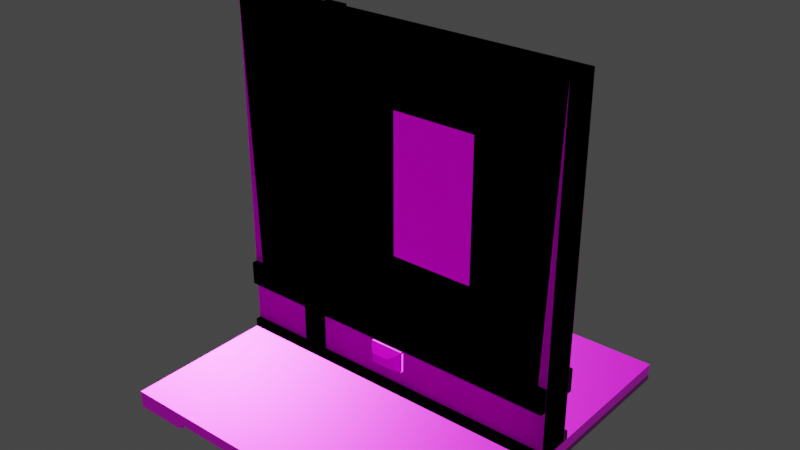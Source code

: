 # Source: Liminal_Modular_Corridor.blend  (saved by Blender 3.6.13; exported with 4.5.12 LTS)
import bpy
from mathutils import Matrix  # noqa: F401  (used for matrix-valued properties, if any)

bpy.ops.wm.read_factory_settings(use_empty=True)
scene = bpy.context.scene
scene.name = 'Scene'

# ---- collections
col_collection = bpy.data.collections.new('Collection'); scene.collection.children.link(col_collection)

# ---- images (referenced by path relative to the original .blend; pixels are not part of the script)
import os
ASSET_DIR = os.environ.get("B2B_ASSET_DIR", "")  # directory of the original .blend (textures are referenced by path, not embedded)
HERE = os.path.dirname(os.path.abspath(__file__))  # packed textures are extracted next to this script under _unpacked/

def load_image(name, relpath, width, height, colorspace="sRGB"):
    """Load a texture the original file referenced (path relative to the .blend, or extracted next to this script)."""
    p = next((c for c in (os.path.join(HERE, relpath), os.path.join(ASSET_DIR, relpath)) if relpath and os.path.exists(c)), "")
    if p:
        img = bpy.data.images.load(p, check_existing=True)
        img.name = name
    else:  # same state as the original file: an image datablock whose file is absent (Cycles renders it pink)
        img = bpy.data.images.new(name, width, height)
        img.source = "FILE"
        img.filepath = "//" + (relpath or name)
    img.colorspace_settings.name = colorspace
    return img
img_classy_art_deco_wallpaper_height_png = load_image('classy-art-deco-wallpaper_height.png', 'classy-art-deco-wallpaper_height.png', 1024, 1024, 'Non-Color')
img_classy_art_deco_wallpaper_albedo_png = load_image('classy-art-deco-wallpaper_albedo.png', 'classy-art-deco-wallpaper_albedo.png', 1024, 1024, 'sRGB')
img_classy_art_deco_wallpaper_metallic_png = load_image('classy-art-deco-wallpaper_metallic.png', 'classy-art-deco-wallpaper_metallic.png', 1024, 1024, 'Non-Color')
img_classy_art_deco_wallpaper_roughness_png = load_image('classy-art-deco-wallpaper_roughness.png', 'classy-art-deco-wallpaper_roughness.png', 1024, 1024, 'Non-Color')
img_classy_art_deco_wallpaper_normal_ogl_png = load_image('classy-art-deco-wallpaper_normal-ogl.png', 'classy-art-deco-wallpaper_normal-ogl.png', 1024, 1024, 'Non-Color')
img_classy_art_deco_wallpaper_ao_png = load_image('classy-art-deco-wallpaper_ao.png', 'classy-art-deco-wallpaper_ao.png', 1024, 1024, 'Non-Color')
img_fiber_textured_wall1_height_png = load_image('fiber-textured-wall1_height.png', 'fiber-textured-wall1_height.png', 1024, 1024, 'Non-Color')
img_fiber_textured_wall1_albedo_png = load_image('fiber-textured-wall1_albedo.png', 'fiber-textured-wall1_albedo.png', 1024, 1024, 'sRGB')
img_fiber_textured_wall1_metallic_png = load_image('fiber-textured-wall1_metallic.png', 'fiber-textured-wall1_metallic.png', 1024, 1024, 'Non-Color')
img_fiber_textured_wall1_roughness_png = load_image('fiber-textured-wall1_roughness.png', 'fiber-textured-wall1_roughness.png', 1024, 1024, 'Non-Color')
img_fiber_textured_wall1_normal_ogl_png = load_image('fiber-textured-wall1_normal-ogl.png', 'fiber-textured-wall1_normal-ogl.png', 1024, 1024, 'Non-Color')
img_fiber_textured_wall1_ao_png = load_image('fiber-textured-wall1_ao.png', 'fiber-textured-wall1_ao.png', 1024, 1024, 'Non-Color')
img_antique_veneer1_height_png = load_image('antique_veneer1_Height.png', 'antique_veneer1_Height.png', 1024, 1024, 'Non-Color')
img_antique_veneer1_albedo_png = load_image('antique_veneer1_albedo.png', 'antique_veneer1_albedo.png', 1024, 1024, 'sRGB')
img_antique_veneer1_metallic_png = load_image('antique_veneer1_Metallic.png', 'antique_veneer1_Metallic.png', 1024, 1024, 'Non-Color')
img_antique_veneer1_roughness_png = load_image('antique_veneer1_Roughness.png', 'antique_veneer1_Roughness.png', 1024, 1024, 'Non-Color')
img_antique_veneer1_normal_ogl_png = load_image('antique_veneer1_Normal-ogl.png', 'antique_veneer1_Normal-ogl.png', 1024, 1024, 'Non-Color')
img_antique_veneer1_ao_png = load_image('antique_veneer1_ao.png', 'antique_veneer1_ao.png', 1024, 1024, 'Non-Color')
img_worn_metal4_height_png = load_image('worn_metal4_Height.png', 'worn_metal4_Height.png', 1024, 1024, 'Non-Color')
img_worn_metal4_albedo_png = load_image('worn_metal4_albedo.png', 'worn_metal4_albedo.png', 1024, 1024, 'sRGB')
img_worn_metal4_metallic_png = load_image('worn_metal4_Metallic.png', 'worn_metal4_Metallic.png', 1024, 1024, 'Non-Color')
img_worn_metal4_roughness_png = load_image('worn_metal4_Roughness.png', 'worn_metal4_Roughness.png', 1024, 1024, 'Non-Color')
img_worn_metal4_normal_ogl_png = load_image('worn_metal4_Normal-ogl.png', 'worn_metal4_Normal-ogl.png', 1024, 1024, 'Non-Color')
img_worn_metal4_ao_png = load_image('worn_metal4_ao.png', 'worn_metal4_ao.png', 1024, 1024, 'Non-Color')
img_dashboard_1_height_png = load_image('dashboard-1_height.png', 'dashboard-1_height.png', 1024, 1024, 'Non-Color')
img_dashboard_1_albedo_png = load_image('dashboard-1_albedo.png', 'dashboard-1_albedo.png', 1024, 1024, 'sRGB')
img_dashboard_1_metallic_png = load_image('dashboard-1_metallic.png', 'dashboard-1_metallic.png', 1024, 1024, 'Non-Color')
img_dashboard_1_roughness_png = load_image('dashboard-1_roughness.png', 'dashboard-1_roughness.png', 1024, 1024, 'Non-Color')
img_dashboard_1_normal_ogl_png = load_image('dashboard-1_normal-ogl.png', 'dashboard-1_normal-ogl.png', 1024, 1024, 'Non-Color')
img_dashboard_1_ao_png = load_image('dashboard-1_ao.png', 'dashboard-1_ao.png', 1024, 1024, 'Non-Color')

# ---- materials (node trees are filled in below, after node groups)
mat_wall_pattern = bpy.data.materials.new('Wall Pattern')
mat_wall_pattern.use_transparent_shadow = False
mat_wall = bpy.data.materials.new('Wall')
mat_wall.use_transparent_shadow = False
mat_door_frame = bpy.data.materials.new('Door Frame')
mat_door_frame.use_transparent_shadow = False
mat_door_metals = bpy.data.materials.new('Door Metals')
mat_door_metals.use_transparent_shadow = False
mat_light_plastic = bpy.data.materials.new('Light Plastic')
mat_light_plastic.use_transparent_shadow = False

# ---- node groups
ng_auto_smooth = bpy.data.node_groups.new('Auto Smooth', 'GeometryNodeTree')
_s = ng_auto_smooth.interface.new_socket(name='Geometry', in_out='OUTPUT', socket_type='NodeSocketGeometry')
_s = ng_auto_smooth.interface.new_socket(name='Geometry', in_out='INPUT', socket_type='NodeSocketGeometry')
_s = ng_auto_smooth.interface.new_socket(name='Angle', in_out='INPUT', socket_type='NodeSocketFloat')
_s.subtype = 'ANGLE'
_s.min_value = 0.0
_s.max_value = 3.142
ng_auto_smooth.is_modifier = True
_N = ng_auto_smooth.nodes; _L = ng_auto_smooth.links
n0 = _N.new('NodeGroupOutput'); n0.name = 'Group Output'; n0.location = (480, -100)
n1 = _N.new('NodeGroupInput'); n1.name = 'Group Input'; n1.location = (-420, -300)
n2 = _N.new('NodeGroupInput'); n2.name = 'Group Input.001'; n2.location = (-60, -100)
n3 = _N.new('GeometryNodeSetShadeSmooth'); n3.name = 'Set Shade Smooth'; n3.location = (120, -100)
n3.domain = 'EDGE'
n4 = _N.new('GeometryNodeSetShadeSmooth'); n4.name = 'Set Shade Smooth.001'; n4.location = (300, -100)
n5 = _N.new('GeometryNodeInputMeshEdgeAngle'); n5.name = 'Edge Angle'; n5.location = (-420, -220)
n6 = _N.new('GeometryNodeInputEdgeSmooth'); n6.name = 'Is Edge Smooth'; n6.location = (-60, -160)
n7 = _N.new('GeometryNodeInputShadeSmooth'); n7.name = 'Is Face Smooth'; n7.location = (-240, -340)
n8 = _N.new('FunctionNodeBooleanMath'); n8.name = 'Boolean Math'; n8.location = (-60, -220)
n9 = _N.new('FunctionNodeCompare'); n9.name = 'Compare'; n9.location = (-240, -180)
n9.operation = 'LESS_EQUAL'
_L.new(n5.outputs[0], n9.inputs[0])
_L.new(n4.outputs[0], n0.inputs[0])
_L.new(n1.outputs[1], n9.inputs[1])
_L.new(n9.outputs[0], n8.inputs[0])
_L.new(n7.outputs[0], n8.inputs[1])
_L.new(n2.outputs[0], n3.inputs[0])
_L.new(n6.outputs[0], n3.inputs[1])
_L.new(n3.outputs[0], n4.inputs[0])
_L.new(n8.outputs[0], n3.inputs[2])
n0.is_active_output = True

# ---- material node trees
mat_wall_pattern.use_nodes = True; mat_wall_pattern.node_tree.nodes.clear()
_N = mat_wall_pattern.node_tree.nodes; _L = mat_wall_pattern.node_tree.links
n0 = _N.new('ShaderNodeOutputMaterial'); n0.name = 'Material Output'; n0.location = (300, 300)
n1 = _N.new('ShaderNodeBsdfPrincipled'); n1.name = 'Principled BSDF'; n1.location = (10, 300)
n1.distribution = 'GGX'
n1.subsurface_method = 'RANDOM_WALK_SKIN'
n1.inputs[3].default_value = 1.45
n1.inputs[27].default_value = (0.0, 0.0, 0.0, 1.0)
n1.inputs[28].default_value = 1.0
n2 = _N.new('ShaderNodeTexImage'); n2.name = 'Image Texture'; n2.location = (88, -1440)
n2.label = 'Displacement'
n2.image = img_classy_art_deco_wallpaper_height_png
n3 = _N.new('ShaderNodeDisplacement'); n3.name = 'Displacement'; n3.location = (110, -400)
n3.inputs[2].default_value = 1.0
n4 = _N.new('ShaderNodeTexImage'); n4.name = 'Image Texture.001'; n4.location = (88, -320)
n4.label = 'Base Color'
n4.image = img_classy_art_deco_wallpaper_albedo_png
n5 = _N.new('ShaderNodeTexImage'); n5.name = 'Image Texture.002'; n5.location = (88, -600)
n5.label = 'Metallic'
n5.image = img_classy_art_deco_wallpaper_metallic_png
n6 = _N.new('ShaderNodeTexImage'); n6.name = 'Image Texture.003'; n6.location = (88, -880)
n6.label = 'Roughness'
n6.image = img_classy_art_deco_wallpaper_roughness_png
n7 = _N.new('ShaderNodeTexImage'); n7.name = 'Image Texture.004'; n7.location = (88, -1160)
n7.label = 'Normal'
n7.image = img_classy_art_deco_wallpaper_normal_ogl_png
n8 = _N.new('ShaderNodeNormalMap'); n8.name = 'Normal Map'; n8.location = (-240, -620)
n9 = _N.new('ShaderNodeTexImage'); n9.name = 'Image Texture.005'; n9.location = (88, -40)
n9.label = 'Ambient Occlusion'
n9.image = img_classy_art_deco_wallpaper_ao_png
n10 = _N.new('ShaderNodeMapping'); n10.name = 'Mapping'; n10.location = (230, -40)
n11 = _N.new('NodeReroute'); n11.name = 'Reroute'; n11.location = (38, -831)
n11.width = 16
n11.socket_idname = 'NodeSocketVector'
n12 = _N.new('ShaderNodeTexCoord'); n12.name = 'Texture Coordinate'; n12.location = (30, -40)
n13 = _N.new('NodeFrame'); n13.name = 'Frame'; n13.location = (-1270, 340)
n13.label = 'Mapping'
n13.width = 400
n14 = _N.new('NodeFrame'); n14.name = 'Frame.001'; n14.location = (-628, 540)
n14.label = 'Textures'
n14.width = 358
n2.parent = n14
n4.parent = n14
n5.parent = n14
n6.parent = n14
n7.parent = n14
n9.parent = n14
n10.parent = n13
n11.parent = n14
n12.parent = n13
_L.new(n1.outputs[0], n0.inputs[0])
_L.new(n2.outputs[0], n3.inputs[0])
_L.new(n3.outputs[0], n0.inputs[2])
_L.new(n4.outputs[0], n1.inputs[0])
_L.new(n5.outputs[0], n1.inputs[1])
_L.new(n6.outputs[0], n1.inputs[2])
_L.new(n7.outputs[0], n8.inputs[1])
_L.new(n8.outputs[0], n1.inputs[5])
_L.new(n11.outputs[0], n9.inputs[0])
_L.new(n11.outputs[0], n4.inputs[0])
_L.new(n11.outputs[0], n5.inputs[0])
_L.new(n11.outputs[0], n6.inputs[0])
_L.new(n11.outputs[0], n7.inputs[0])
_L.new(n11.outputs[0], n2.inputs[0])
_L.new(n10.outputs[0], n11.inputs[0])
_L.new(n12.outputs[2], n10.inputs[0])
n0.is_active_output = True
mat_wall.use_nodes = True; mat_wall.node_tree.nodes.clear()
_N = mat_wall.node_tree.nodes; _L = mat_wall.node_tree.links
n0 = _N.new('NodeFrame'); n0.name = 'Frame'; n0.location = (-1270, 340)
n0.label = 'Mapping'
n0.width = 400
n1 = _N.new('NodeFrame'); n1.name = 'Frame.001'; n1.location = (-628, 540)
n1.label = 'Textures'
n1.width = 358
n2 = _N.new('ShaderNodeOutputMaterial'); n2.name = 'Material Output'; n2.location = (300, 300)
n3 = _N.new('ShaderNodeTexImage'); n3.name = 'Image Texture'; n3.location = (88, -1440)
n3.label = 'Displacement'
n3.image = img_fiber_textured_wall1_height_png
n4 = _N.new('ShaderNodeDisplacement'); n4.name = 'Displacement'; n4.location = (110, -400)
n4.inputs[2].default_value = 1.0
n5 = _N.new('ShaderNodeTexImage'); n5.name = 'Image Texture.001'; n5.location = (88, -320)
n5.label = 'Base Color'
n5.image = img_fiber_textured_wall1_albedo_png
n6 = _N.new('ShaderNodeTexImage'); n6.name = 'Image Texture.002'; n6.location = (88, -600)
n6.label = 'Metallic'
n6.image = img_fiber_textured_wall1_metallic_png
n7 = _N.new('ShaderNodeTexImage'); n7.name = 'Image Texture.003'; n7.location = (88, -880)
n7.label = 'Roughness'
n7.image = img_fiber_textured_wall1_roughness_png
n8 = _N.new('ShaderNodeTexImage'); n8.name = 'Image Texture.004'; n8.location = (88, -1160)
n8.label = 'Normal'
n8.image = img_fiber_textured_wall1_normal_ogl_png
n9 = _N.new('ShaderNodeNormalMap'); n9.name = 'Normal Map'; n9.location = (-240, -620)
n10 = _N.new('ShaderNodeTexImage'); n10.name = 'Image Texture.005'; n10.location = (88, -40)
n10.label = 'Ambient Occlusion'
n10.image = img_fiber_textured_wall1_ao_png
n11 = _N.new('ShaderNodeMapping'); n11.name = 'Mapping'; n11.location = (230, -40)
n12 = _N.new('NodeReroute'); n12.name = 'Reroute'; n12.location = (38, -831)
n12.width = 16
n12.socket_idname = 'NodeSocketVector'
n13 = _N.new('ShaderNodeTexCoord'); n13.name = 'Texture Coordinate'; n13.location = (30, -40)
n14 = _N.new('ShaderNodeBsdfPrincipled'); n14.name = 'Principled BSDF'; n14.location = (10, 300)
n14.distribution = 'GGX'
n14.subsurface_method = 'RANDOM_WALK_SKIN'
n14.inputs[3].default_value = 1.45
n14.inputs[27].default_value = (0.0, 0.0, 0.0, 1.0)
n14.inputs[28].default_value = 1.0
n3.parent = n1
n5.parent = n1
n6.parent = n1
n7.parent = n1
n8.parent = n1
n10.parent = n1
n11.parent = n0
n12.parent = n1
n13.parent = n0
_L.new(n14.outputs[0], n2.inputs[0])
_L.new(n3.outputs[0], n4.inputs[0])
_L.new(n4.outputs[0], n2.inputs[2])
_L.new(n5.outputs[0], n14.inputs[0])
_L.new(n6.outputs[0], n14.inputs[1])
_L.new(n7.outputs[0], n14.inputs[2])
_L.new(n8.outputs[0], n9.inputs[1])
_L.new(n9.outputs[0], n14.inputs[5])
_L.new(n12.outputs[0], n10.inputs[0])
_L.new(n12.outputs[0], n5.inputs[0])
_L.new(n12.outputs[0], n6.inputs[0])
_L.new(n12.outputs[0], n7.inputs[0])
_L.new(n12.outputs[0], n8.inputs[0])
_L.new(n12.outputs[0], n3.inputs[0])
_L.new(n11.outputs[0], n12.inputs[0])
_L.new(n13.outputs[2], n11.inputs[0])
n2.is_active_output = True
mat_door_frame.use_nodes = True; mat_door_frame.node_tree.nodes.clear()
_N = mat_door_frame.node_tree.nodes; _L = mat_door_frame.node_tree.links
n0 = _N.new('ShaderNodeOutputMaterial'); n0.name = 'Material Output'; n0.location = (300, 300)
n1 = _N.new('ShaderNodeBsdfPrincipled'); n1.name = 'Principled BSDF'; n1.location = (10, 300)
n1.distribution = 'GGX'
n1.subsurface_method = 'RANDOM_WALK_SKIN'
n1.inputs[3].default_value = 1.45
n1.inputs[27].default_value = (0.0, 0.0, 0.0, 1.0)
n1.inputs[28].default_value = 1.0
n2 = _N.new('ShaderNodeTexImage'); n2.name = 'Image Texture'; n2.location = (88, -1440)
n2.label = 'Displacement'
n2.image = img_antique_veneer1_height_png
n3 = _N.new('ShaderNodeDisplacement'); n3.name = 'Displacement'; n3.location = (110, -400)
n3.inputs[2].default_value = 1.0
n4 = _N.new('ShaderNodeTexImage'); n4.name = 'Image Texture.001'; n4.location = (88, -320)
n4.label = 'Base Color'
n4.image = img_antique_veneer1_albedo_png
n5 = _N.new('ShaderNodeTexImage'); n5.name = 'Image Texture.002'; n5.location = (88, -600)
n5.label = 'Metallic'
n5.image = img_antique_veneer1_metallic_png
n6 = _N.new('ShaderNodeTexImage'); n6.name = 'Image Texture.003'; n6.location = (88, -880)
n6.label = 'Roughness'
n6.image = img_antique_veneer1_roughness_png
n7 = _N.new('ShaderNodeTexImage'); n7.name = 'Image Texture.004'; n7.location = (88, -1160)
n7.label = 'Normal'
n7.image = img_antique_veneer1_normal_ogl_png
n8 = _N.new('ShaderNodeNormalMap'); n8.name = 'Normal Map'; n8.location = (-240, -620)
n9 = _N.new('ShaderNodeTexImage'); n9.name = 'Image Texture.005'; n9.location = (88, -40)
n9.label = 'Ambient Occlusion'
n9.image = img_antique_veneer1_ao_png
n10 = _N.new('ShaderNodeMapping'); n10.name = 'Mapping'; n10.location = (230, -40)
n11 = _N.new('NodeReroute'); n11.name = 'Reroute'; n11.location = (38, -831)
n11.width = 16
n11.socket_idname = 'NodeSocketVector'
n12 = _N.new('ShaderNodeTexCoord'); n12.name = 'Texture Coordinate'; n12.location = (30, -40)
n13 = _N.new('NodeFrame'); n13.name = 'Frame'; n13.location = (-1270, 340)
n13.label = 'Mapping'
n13.width = 400
n14 = _N.new('NodeFrame'); n14.name = 'Frame.001'; n14.location = (-628, 540)
n14.label = 'Textures'
n14.width = 358
n2.parent = n14
n4.parent = n14
n5.parent = n14
n6.parent = n14
n7.parent = n14
n9.parent = n14
n10.parent = n13
n11.parent = n14
n12.parent = n13
_L.new(n1.outputs[0], n0.inputs[0])
_L.new(n2.outputs[0], n3.inputs[0])
_L.new(n3.outputs[0], n0.inputs[2])
_L.new(n4.outputs[0], n1.inputs[0])
_L.new(n5.outputs[0], n1.inputs[1])
_L.new(n6.outputs[0], n1.inputs[2])
_L.new(n7.outputs[0], n8.inputs[1])
_L.new(n8.outputs[0], n1.inputs[5])
_L.new(n11.outputs[0], n9.inputs[0])
_L.new(n11.outputs[0], n4.inputs[0])
_L.new(n11.outputs[0], n5.inputs[0])
_L.new(n11.outputs[0], n6.inputs[0])
_L.new(n11.outputs[0], n7.inputs[0])
_L.new(n11.outputs[0], n2.inputs[0])
_L.new(n10.outputs[0], n11.inputs[0])
_L.new(n12.outputs[2], n10.inputs[0])
n0.is_active_output = True
mat_door_metals.use_nodes = True; mat_door_metals.node_tree.nodes.clear()
_N = mat_door_metals.node_tree.nodes; _L = mat_door_metals.node_tree.links
n0 = _N.new('ShaderNodeOutputMaterial'); n0.name = 'Material Output'; n0.location = (300, 300)
n1 = _N.new('ShaderNodeBsdfPrincipled'); n1.name = 'Principled BSDF'; n1.location = (10, 300)
n1.distribution = 'GGX'
n1.subsurface_method = 'RANDOM_WALK_SKIN'
n1.inputs[3].default_value = 1.45
n1.inputs[27].default_value = (0.0, 0.0, 0.0, 1.0)
n1.inputs[28].default_value = 1.0
n2 = _N.new('ShaderNodeTexImage'); n2.name = 'Image Texture'; n2.location = (88, -1440)
n2.label = 'Displacement'
n2.image = img_worn_metal4_height_png
n3 = _N.new('ShaderNodeDisplacement'); n3.name = 'Displacement'; n3.location = (110, -400)
n3.inputs[2].default_value = 1.0
n4 = _N.new('ShaderNodeTexImage'); n4.name = 'Image Texture.001'; n4.location = (88, -320)
n4.label = 'Base Color'
n4.image = img_worn_metal4_albedo_png
n5 = _N.new('ShaderNodeTexImage'); n5.name = 'Image Texture.002'; n5.location = (88, -600)
n5.label = 'Metallic'
n5.image = img_worn_metal4_metallic_png
n6 = _N.new('ShaderNodeTexImage'); n6.name = 'Image Texture.003'; n6.location = (88, -880)
n6.label = 'Roughness'
n6.image = img_worn_metal4_roughness_png
n7 = _N.new('ShaderNodeTexImage'); n7.name = 'Image Texture.004'; n7.location = (88, -1160)
n7.label = 'Normal'
n7.image = img_worn_metal4_normal_ogl_png
n8 = _N.new('ShaderNodeNormalMap'); n8.name = 'Normal Map'; n8.location = (-240, -620)
n9 = _N.new('ShaderNodeTexImage'); n9.name = 'Image Texture.005'; n9.location = (88, -40)
n9.label = 'Ambient Occlusion'
n9.image = img_worn_metal4_ao_png
n10 = _N.new('ShaderNodeMapping'); n10.name = 'Mapping'; n10.location = (230, -40)
n11 = _N.new('NodeReroute'); n11.name = 'Reroute'; n11.location = (38, -831)
n11.width = 16
n11.socket_idname = 'NodeSocketVector'
n12 = _N.new('ShaderNodeTexCoord'); n12.name = 'Texture Coordinate'; n12.location = (30, -40)
n13 = _N.new('NodeFrame'); n13.name = 'Frame'; n13.location = (-1270, 340)
n13.label = 'Mapping'
n13.width = 400
n14 = _N.new('NodeFrame'); n14.name = 'Frame.001'; n14.location = (-628, 540)
n14.label = 'Textures'
n14.width = 358
n2.parent = n14
n4.parent = n14
n5.parent = n14
n6.parent = n14
n7.parent = n14
n9.parent = n14
n10.parent = n13
n11.parent = n14
n12.parent = n13
_L.new(n1.outputs[0], n0.inputs[0])
_L.new(n2.outputs[0], n3.inputs[0])
_L.new(n3.outputs[0], n0.inputs[2])
_L.new(n4.outputs[0], n1.inputs[0])
_L.new(n5.outputs[0], n1.inputs[1])
_L.new(n6.outputs[0], n1.inputs[2])
_L.new(n7.outputs[0], n8.inputs[1])
_L.new(n8.outputs[0], n1.inputs[5])
_L.new(n11.outputs[0], n9.inputs[0])
_L.new(n11.outputs[0], n4.inputs[0])
_L.new(n11.outputs[0], n5.inputs[0])
_L.new(n11.outputs[0], n6.inputs[0])
_L.new(n11.outputs[0], n7.inputs[0])
_L.new(n11.outputs[0], n2.inputs[0])
_L.new(n10.outputs[0], n11.inputs[0])
_L.new(n12.outputs[2], n10.inputs[0])
n0.is_active_output = True
mat_light_plastic.use_nodes = True; mat_light_plastic.node_tree.nodes.clear()
_N = mat_light_plastic.node_tree.nodes; _L = mat_light_plastic.node_tree.links
n0 = _N.new('ShaderNodeOutputMaterial'); n0.name = 'Material Output'; n0.location = (300, 300)
n1 = _N.new('ShaderNodeBsdfPrincipled'); n1.name = 'Principled BSDF'; n1.location = (10, 300)
n1.distribution = 'GGX'
n1.subsurface_method = 'RANDOM_WALK_SKIN'
n1.inputs[3].default_value = 1.45
n1.inputs[27].default_value = (0.0, 0.0, 0.0, 1.0)
n1.inputs[28].default_value = 1.0
n2 = _N.new('ShaderNodeTexImage'); n2.name = 'Image Texture'; n2.location = (88, -1440)
n2.label = 'Displacement'
n2.image = img_dashboard_1_height_png
n3 = _N.new('ShaderNodeDisplacement'); n3.name = 'Displacement'; n3.location = (110, -400)
n3.inputs[2].default_value = 1.0
n4 = _N.new('ShaderNodeTexImage'); n4.name = 'Image Texture.001'; n4.location = (88, -320)
n4.label = 'Base Color'
n4.image = img_dashboard_1_albedo_png
n5 = _N.new('ShaderNodeTexImage'); n5.name = 'Image Texture.002'; n5.location = (88, -600)
n5.label = 'Metallic'
n5.image = img_dashboard_1_metallic_png
n6 = _N.new('ShaderNodeTexImage'); n6.name = 'Image Texture.003'; n6.location = (88, -880)
n6.label = 'Roughness'
n6.image = img_dashboard_1_roughness_png
n7 = _N.new('ShaderNodeTexImage'); n7.name = 'Image Texture.004'; n7.location = (88, -1160)
n7.label = 'Normal'
n7.image = img_dashboard_1_normal_ogl_png
n8 = _N.new('ShaderNodeNormalMap'); n8.name = 'Normal Map'; n8.location = (-240, -620)
n9 = _N.new('ShaderNodeTexImage'); n9.name = 'Image Texture.005'; n9.location = (88, -40)
n9.label = 'Ambient Occlusion'
n9.image = img_dashboard_1_ao_png
n10 = _N.new('ShaderNodeMapping'); n10.name = 'Mapping'; n10.location = (230, -40)
n11 = _N.new('NodeReroute'); n11.name = 'Reroute'; n11.location = (38, -831)
n11.width = 16
n11.socket_idname = 'NodeSocketVector'
n12 = _N.new('ShaderNodeTexCoord'); n12.name = 'Texture Coordinate'; n12.location = (30, -40)
n13 = _N.new('NodeFrame'); n13.name = 'Frame'; n13.location = (-1270, 340)
n13.label = 'Mapping'
n13.width = 400
n14 = _N.new('NodeFrame'); n14.name = 'Frame.001'; n14.location = (-628, 540)
n14.label = 'Textures'
n14.width = 358
n2.parent = n14
n4.parent = n14
n5.parent = n14
n6.parent = n14
n7.parent = n14
n9.parent = n14
n10.parent = n13
n11.parent = n14
n12.parent = n13
_L.new(n1.outputs[0], n0.inputs[0])
_L.new(n2.outputs[0], n3.inputs[0])
_L.new(n3.outputs[0], n0.inputs[2])
_L.new(n4.outputs[0], n1.inputs[0])
_L.new(n5.outputs[0], n1.inputs[1])
_L.new(n6.outputs[0], n1.inputs[2])
_L.new(n7.outputs[0], n8.inputs[1])
_L.new(n8.outputs[0], n1.inputs[5])
_L.new(n11.outputs[0], n9.inputs[0])
_L.new(n11.outputs[0], n4.inputs[0])
_L.new(n11.outputs[0], n5.inputs[0])
_L.new(n11.outputs[0], n6.inputs[0])
_L.new(n11.outputs[0], n7.inputs[0])
_L.new(n11.outputs[0], n2.inputs[0])
_L.new(n10.outputs[0], n11.inputs[0])
_L.new(n12.outputs[2], n10.inputs[0])
n0.is_active_output = True

# ---- world
world_world = bpy.data.worlds.new('World'); scene.world = world_world
world_world.use_nodes = True; world_world.node_tree.nodes.clear()
_N = world_world.node_tree.nodes; _L = world_world.node_tree.links
n0 = _N.new('ShaderNodeOutputWorld'); n0.name = 'World Output'; n0.location = (300, 300)
n1 = _N.new('ShaderNodeBackground'); n1.name = 'Background'; n1.location = (10, 300)
n1.inputs[0].default_value = (0.05088, 0.05088, 0.05088, 1.0)
_L.new(n1.outputs[0], n0.inputs[0])
n0.is_active_output = True
world_world.color = (0.05088, 0.05088, 0.05088)
world_world.use_sun_shadow = False
world_world.sun_shadow_jitter_overblur = 0.0

# ---- meshes
me_cube_001 = bpy.data.meshes.new('Cube.001')
me_cube_001.from_pydata([(-2.848, -0.306, 0.1523), (-2.848, -0.3, 5.848), (-3.0, 0.3, 0.0), (-3.0, 0.3, 6.0), (2.848, -0.306, 0.1523), (2.848, -0.3, 5.848), (3.0, 0.3, 0.0), (3.0, 0.3, 6.0), (-3.0, -0.306, -1.324e-18), (-3.0, -0.3, 6.0), (3.0, -0.3, 6.0), (3.0, -0.306, -1.324e-18), (-3.0, -0.3987, -1.324e-18), (3.0, -0.3987, -1.324e-18), (-2.848, -0.3987, 0.1523), (2.848, -0.3987, 0.1523), (-1.77, -0.3, 5.848), (-1.761, -0.306, 0.1523), (-1.387, -0.3, 5.848), (-1.387, -0.306, 0.1523), (-1.763, -0.3, 1.293), (-1.387, -0.3, 1.293), (2.848, -0.3, 1.293), (-2.848, -0.3, 1.293), (-2.848, -0.3, 0.8847), (-1.762, -0.3, 0.8847), (-1.387, -0.3, 0.8847), (2.848, -0.3, 0.8847), (-1.387, -0.4, 5.848), (-1.77, -0.4, 5.848), (-1.762, -0.4, 0.8847), (-1.761, -0.4, 0.1523), (-1.387, -0.4, 0.1523), (-1.387, -0.4, 0.8847), (-1.763, -0.4, 1.293), (-1.387, -0.4, 1.293), (-2.848, -0.4, 0.8847), (-2.848, -0.4, 1.293), (2.848, -0.4, 1.293), (2.848, -0.4, 0.8847), (-3.0, -0.3987, -1.324e-18), (3.0, -0.3987, -1.324e-18), (-2.848, -0.3987, 0.1523), (2.848, -0.3987, 0.1523), (-1.387, -0.3, 5.998), (-1.77, -0.3, 5.998), (-1.387, -0.4, 5.998), (-1.77, -0.4, 5.998), (-2.998, -0.3, 0.8847), (-2.998, -0.3, 1.293), (-2.998, -0.4, 0.8847), (-2.998, -0.4, 1.293), (2.998, -0.3, 1.293), (2.998, -0.3, 0.8847), (2.998, -0.4, 1.293), (2.998, -0.4, 0.8847), (-2.998, -0.306, 0.1523), (-2.998, -0.3987, 0.1523), (2.998, -0.306, 0.1523), (2.998, -0.3987, 0.1523), (-2.848, 0.306, 0.1523), (-2.848, 0.3, 5.848), (2.848, 0.306, 0.1523), (2.848, 0.3, 5.848), (-3.0, 0.306, -1.324e-18), (-3.0, 0.3, 6.0), (3.0, 0.3, 6.0), (3.0, 0.306, -1.324e-18), (-3.0, 0.3987, -1.324e-18), (3.0, 0.3987, -1.324e-18), (-2.848, 0.3987, 0.1523), (2.848, 0.3987, 0.1523), (-1.77, 0.3, 5.848), (-1.761, 0.306, 0.1523), (-1.387, 0.3, 5.848), (-1.387, 0.306, 0.1523), (-1.763, 0.3, 1.293), (-1.387, 0.3, 1.293), (2.848, 0.3, 1.293), (-2.848, 0.3, 1.293), (-2.848, 0.3, 0.8847), (-1.762, 0.3, 0.8847), (-1.387, 0.3, 0.8847), (2.848, 0.3, 0.8847), (-1.387, 0.4, 5.848), (-1.77, 0.4, 5.848), (-1.762, 0.4, 0.8847), (-1.761, 0.4, 0.1523), (-1.387, 0.4, 0.1523), (-1.387, 0.4, 0.8847), (-1.763, 0.4, 1.293), (-1.387, 0.4, 1.293), (-2.848, 0.4, 0.8847), (-2.848, 0.4, 1.293), (2.848, 0.4, 1.293), (2.848, 0.4, 0.8847), (-3.0, 0.3987, -1.324e-18), (3.0, 0.3987, -1.324e-18), (-2.848, 0.3987, 0.1523), (2.848, 0.3987, 0.1523), (-1.387, 0.3, 5.998), (-1.77, 0.3, 5.998), (-1.387, 0.4, 5.998), (-1.77, 0.4, 5.998), (-2.998, 0.3, 0.8847), (-2.998, 0.3, 1.293), (-2.998, 0.4, 0.8847), (-2.998, 0.4, 1.293), (2.998, 0.3, 1.293), (2.998, 0.3, 0.8847), (2.998, 0.4, 1.293), (2.998, 0.4, 0.8847), (-2.998, 0.306, 0.1523), (-2.998, 0.3987, 0.1523), (2.998, 0.306, 0.1523), (2.998, 0.3987, 0.1523)], [], [(8, 9, 3, 2), (6, 7, 10, 11), (4, 27, 26, 19), (2, 6, 11, 8), (7, 3, 9, 10), (0, 24, 23, 1, 9, 8), (5, 22, 27, 4, 11, 10), (8, 11, 13, 12), (1, 16, 18, 5, 10, 9), (44, 45, 47, 46), (59, 41, 11, 58), (40, 57, 56, 8), (4, 19, 17, 0, 14, 15), (17, 25, 24, 0), (26, 27, 39, 33), (22, 21, 35, 38), (21, 22, 5, 18), (23, 20, 16, 1), (17, 19, 32, 31), (21, 18, 28, 35), (16, 29, 47, 45), (32, 33, 30, 31), (34, 35, 28, 29), (30, 33, 35, 34), (33, 39, 38, 35), (36, 30, 34, 37), (19, 26, 33, 32), (20, 23, 37, 34), (24, 25, 30, 36), (25, 17, 31, 30), (23, 24, 48, 49), (27, 22, 52, 53), (16, 20, 34, 29), (43, 42, 40, 41), (28, 18, 44, 46), (18, 16, 45, 44), (29, 28, 46, 47), (49, 48, 50, 51), (37, 23, 49, 51), (24, 36, 50, 48), (36, 37, 51, 50), (53, 52, 54, 55), (39, 27, 53, 55), (38, 39, 55, 54), (22, 38, 54, 52), (14, 0, 56, 57), (40, 42, 57), (4, 15, 59, 58), (41, 59, 43), (62, 75, 82, 83), (60, 64, 65, 61, 79, 80), (63, 66, 67, 62, 83, 78), (64, 68, 69, 67), (61, 65, 66, 63, 74, 72), (100, 102, 103, 101), (115, 114, 67, 97), (96, 64, 112, 113), (62, 71, 70, 60, 73, 75), (73, 60, 80, 81), (82, 89, 95, 83), (78, 94, 91, 77), (77, 74, 63, 78), (79, 61, 72, 76), (73, 87, 88, 75), (77, 91, 84, 74), (72, 101, 103, 85), (88, 87, 86, 89), (90, 85, 84, 91), (86, 90, 91, 89), (89, 91, 94, 95), (92, 93, 90, 86), (75, 88, 89, 82), (76, 90, 93, 79), (80, 92, 86, 81), (81, 86, 87, 73), (79, 105, 104, 80), (83, 109, 108, 78), (72, 85, 90, 76), (99, 97, 96, 98), (84, 102, 100, 74), (74, 100, 101, 72), (85, 103, 102, 84), (105, 107, 106, 104), (93, 107, 105, 79), (80, 104, 106, 92), (92, 106, 107, 93), (109, 111, 110, 108), (95, 111, 109, 83), (94, 110, 111, 95), (78, 108, 110, 94), (70, 113, 112, 60), (96, 113, 98), (62, 114, 115, 71), (97, 99, 115)])
me_cube_001.polygons.foreach_set('material_index', [0, 0, 0, 0, 0, 0, 0, 1, 0, 1, 1, 1, 1, 0, 1, 1, 0, 0, 0, 1, 1, 1, 1, 1, 1, 1, 1, 1, 1, 1, 0, 0, 1, 1, 0, 0, 1, 1, 1, 1, 1, 1, 1, 1, 1, 1, 1, 1, 1, 0, 0, 0, 1, 0, 0, 1, 1, 1, 0, 1, 1, 0, 0, 0, 1, 1, 1, 1, 1, 1, 1, 1, 1, 1, 1, 0, 0, 1, 1, 1, 0, 1, 1, 1, 0, 1, 1, 1, 1, 1, 1, 1, 1, 1])
_uv = me_cube_001.uv_layers.new(name='UVMap')
_uv.uv.foreach_set('vector', [-0.1546, -1.035, -0.1513, 2.305, 0.1827, 2.305, 0.1827, -1.035, 0.1827, -1.035, 0.1827, 2.305, -0.1513, 2.305, -0.1546, -1.035, 1.949, -0.9499, 1.949, -0.5422, -0.408, -0.5422, -0.408, -0.9499, -1.306, 0.1546, 2.034, 0.1546, 2.034, -0.1828, -1.306, -0.1828, 2.034, 0.1546, -1.306, 0.1546, -1.306, -0.1794, 2.034, -0.1794, -1.221, -0.9499, -1.221, -0.5422, -1.221, -0.315, -1.221, 2.221, -1.306, 2.305, -1.306, -1.035, 1.949, 2.221, 1.949, -0.315, 1.949, -0.5422, 1.949, -0.9499, 2.034, -1.035, 2.034, 2.305, 0.00475, 0.4593, 0.7234, 0.4593, 0.7234, 0.4482, 0.00475, 0.4482, -1.221, 2.221, -0.621, 2.221, -0.408, 2.221, 1.949, 2.221, 2.034, 2.305, -1.306, 2.305, 0.198, 0.46, 0.1521, 0.46, 0.1521, 0.4481, 0.198, 0.4481, 0.2414, 0.2943, 0.2414, 0.276, 0.2525, 0.276, 0.2525, 0.2943, 0.2414, 0.276, 0.2414, 0.2943, 0.2525, 0.2943, 0.2525, 0.276, 0.7052, 0.4593, 0.198, 0.4593, 0.1532, 0.4593, 0.023, 0.4593, 0.023, 0.4482, 0.7052, 0.4482, -0.6163, -0.9499, -0.6169, -0.5422, -1.221, -0.5422, -1.221, -0.9499, 0.198, 0.46, 0.7052, 0.46, 0.7052, 0.4481, 0.198, 0.4481, 0.7052, 0.46, 0.198, 0.46, 0.198, 0.4481, 0.7052, 0.4481, -0.408, -0.315, 1.949, -0.315, 1.949, 2.221, -0.408, 2.221, -1.221, -0.315, -0.6172, -0.315, -0.621, 2.221, -1.221, 2.221, 0.1532, 0.4593, 0.198, 0.4593, 0.198, 0.4481, 0.1532, 0.4481, 0.2532, 0.4309, 0.2532, 0.9764, 0.2412, 0.9764, 0.2412, 0.4309, 0.2532, 0.9764, 0.2412, 0.9764, 0.2412, 0.9944, 0.2532, 0.9944, 0.198, 0.2943, 0.198, 0.382, 0.153, 0.382, 0.1532, 0.2943, 0.1529, 0.4309, 0.198, 0.4309, 0.198, 0.9764, 0.1521, 0.9764, 0.153, 0.382, 0.198, 0.382, 0.198, 0.4309, 0.1529, 0.4309, 0.198, 0.382, 0.7052, 0.382, 0.7052, 0.4309, 0.198, 0.4309, 0.023, 0.382, 0.153, 0.382, 0.1529, 0.4309, 0.023, 0.4309, 0.2525, 0.2943, 0.2532, 0.382, 0.2412, 0.382, 0.2412, 0.2943, 0.1529, 0.46, 0.023, 0.46, 0.023, 0.4481, 0.1529, 0.4481, 0.023, 0.46, 0.153, 0.46, 0.153, 0.4481, 0.023, 0.4481, 0.2532, 0.382, 0.2525, 0.2943, 0.2412, 0.2943, 0.2412, 0.382, 0.023, 0.4309, 0.023, 0.382, 0.005031, 0.382, 0.005031, 0.4309, 0.7052, 0.382, 0.7052, 0.4309, 0.7231, 0.4309, 0.7231, 0.382, 0.2532, 0.9764, 0.2532, 0.4309, 0.2412, 0.4309, 0.2412, 0.9764, 0.7052, 0.2943, 0.023, 0.2943, 0.00475, 0.276, 0.7234, 0.276, 0.2412, 0.9764, 0.2532, 0.9764, 0.2532, 0.9944, 0.2412, 0.9944, 0.198, 0.9764, 0.1521, 0.9764, 0.1521, 0.9944, 0.198, 0.9944, 0.1521, 0.9764, 0.198, 0.9764, 0.198, 0.9944, 0.1521, 0.9944, 0.2532, 0.4309, 0.2532, 0.382, 0.2412, 0.382, 0.2412, 0.4309, 0.023, 0.4481, 0.023, 0.46, 0.005031, 0.46, 0.005031, 0.4481, 0.023, 0.46, 0.023, 0.4481, 0.005031, 0.4481, 0.005031, 0.46, 0.023, 0.382, 0.023, 0.4309, 0.005031, 0.4309, 0.005031, 0.382, 0.2532, 0.382, 0.2532, 0.4309, 0.2412, 0.4309, 0.2412, 0.382, 0.7052, 0.4481, 0.7052, 0.46, 0.7231, 0.46, 0.7231, 0.4481, 0.7052, 0.4309, 0.7052, 0.382, 0.7231, 0.382, 0.7231, 0.4309, 0.7052, 0.46, 0.7052, 0.4481, 0.7231, 0.4481, 0.7231, 0.46, 0.023, 0.4482, 0.023, 0.4593, 0.005031, 0.4593, 0.005031, 0.4482, 0.00475, 0.276, 0.023, 0.2943, 0.005031, 0.2943, 0.7052, 0.4593, 0.7052, 0.4482, 0.7231, 0.4482, 0.7231, 0.4593, 0.7234, 0.276, 0.7231, 0.2943, 0.7052, 0.2943, 1.949, -0.9499, -0.408, -0.9499, -0.408, -0.5422, 1.949, -0.5422, -1.221, -0.9499, -1.306, -1.035, -1.306, 2.305, -1.221, 2.221, -1.221, -0.315, -1.221, -0.5422, 1.949, 2.221, 2.034, 2.305, 2.034, -1.035, 1.949, -0.9499, 1.949, -0.5422, 1.949, -0.315, 0.00475, 0.5326, 0.00475, 0.5437, 0.7234, 0.5437, 0.7234, 0.5326, -1.221, 2.221, -1.306, 2.305, 2.034, 2.305, 1.949, 2.221, -0.408, 2.221, -0.621, 2.221, 0.198, 0.5319, 0.198, 0.5439, 0.1521, 0.5439, 0.1521, 0.5319, 0.3369, 0.2943, 0.3258, 0.2943, 0.3258, 0.276, 0.3369, 0.276, 0.3369, 0.276, 0.3258, 0.276, 0.3258, 0.2943, 0.3369, 0.2943, 0.7052, 0.5326, 0.7052, 0.5437, 0.023, 0.5437, 0.023, 0.5326, 0.1532, 0.5326, 0.198, 0.5326, -0.6163, -0.9499, -1.221, -0.9499, -1.221, -0.5422, -0.6169, -0.5422, 0.198, 0.5319, 0.198, 0.5439, 0.7052, 0.5439, 0.7052, 0.5319, 0.7052, 0.5319, 0.7052, 0.5439, 0.198, 0.5439, 0.198, 0.5319, -0.408, -0.315, -0.408, 2.221, 1.949, 2.221, 1.949, -0.315, -1.221, -0.315, -1.221, 2.221, -0.621, 2.221, -0.6172, -0.315, 0.1532, 0.5326, 0.1532, 0.5439, 0.198, 0.5439, 0.198, 0.5326, 0.3251, 0.4309, 0.337, 0.4309, 0.337, 0.9764, 0.3251, 0.9764, 0.3251, 0.9764, 0.3251, 0.9944, 0.337, 0.9944, 0.337, 0.9764, 0.198, 0.2943, 0.1532, 0.2943, 0.153, 0.382, 0.198, 0.382, 0.1529, 0.4309, 0.1521, 0.9764, 0.198, 0.9764, 0.198, 0.4309, 0.153, 0.382, 0.1529, 0.4309, 0.198, 0.4309, 0.198, 0.382, 0.198, 0.382, 0.198, 0.4309, 0.7052, 0.4309, 0.7052, 0.382, 0.023, 0.382, 0.023, 0.4309, 0.1529, 0.4309, 0.153, 0.382, 0.3258, 0.2943, 0.337, 0.2943, 0.337, 0.382, 0.3251, 0.382, 0.1529, 0.5319, 0.1529, 0.5439, 0.023, 0.5439, 0.023, 0.5319, 0.023, 0.5319, 0.023, 0.5439, 0.153, 0.5439, 0.153, 0.5319, 0.3251, 0.382, 0.337, 0.382, 0.337, 0.2943, 0.3258, 0.2943, 0.023, 0.4309, 0.005031, 0.4309, 0.005031, 0.382, 0.023, 0.382, 0.7052, 0.382, 0.7231, 0.382, 0.7231, 0.4309, 0.7052, 0.4309, 0.3251, 0.9764, 0.337, 0.9764, 0.337, 0.4309, 0.3251, 0.4309, 0.7052, 0.2943, 0.7234, 0.276, 0.00475, 0.276, 0.023, 0.2943, 0.337, 0.9764, 0.337, 0.9944, 0.3251, 0.9944, 0.3251, 0.9764, 0.198, 0.9764, 0.198, 0.9944, 0.1521, 0.9944, 0.1521, 0.9764, 0.1521, 0.9764, 0.1521, 0.9944, 0.198, 0.9944, 0.198, 0.9764, 0.3251, 0.4309, 0.337, 0.4309, 0.337, 0.382, 0.3251, 0.382, 0.023, 0.5439, 0.005031, 0.5439, 0.005031, 0.5319, 0.023, 0.5319, 0.023, 0.5319, 0.005031, 0.5319, 0.005031, 0.5439, 0.023, 0.5439, 0.023, 0.382, 0.005031, 0.382, 0.005031, 0.4309, 0.023, 0.4309, 0.3251, 0.382, 0.337, 0.382, 0.337, 0.4309, 0.3251, 0.4309, 0.7052, 0.5439, 0.7231, 0.5439, 0.7231, 0.5319, 0.7052, 0.5319, 0.7052, 0.4309, 0.7231, 0.4309, 0.7231, 0.382, 0.7052, 0.382, 0.7052, 0.5319, 0.7231, 0.5319, 0.7231, 0.5439, 0.7052, 0.5439, 0.023, 0.5437, 0.005031, 0.5437, 0.005031, 0.5326, 0.023, 0.5326, 0.00475, 0.276, 0.005031, 0.2943, 0.023, 0.2943, 0.7052, 0.5326, 0.7231, 0.5326, 0.7231, 0.5437, 0.7052, 0.5437, 0.7234, 0.276, 0.7052, 0.2943, 0.7231, 0.2943])
me_cube_001.materials.append(mat_wall_pattern)
me_cube_001.materials.append(mat_wall)
me_cube_001.update()
me_cube_003 = bpy.data.meshes.new('Cube.003')
me_cube_003.from_pydata([(-2.848, -0.306, 0.1523), (-2.848, -0.3, 5.848), (-3.0, 0.3, 0.0), (-3.0, 0.3, 6.0), (2.848, -0.306, 0.1523), (2.848, -0.3, 5.848), (3.0, 0.3, 0.0), (3.0, 0.3, 6.0), (-3.0, -0.306, -1.324e-18), (-3.0, -0.3, 6.0), (3.0, -0.3, 6.0), (3.0, -0.306, -1.324e-18), (-3.0, -0.3987, -1.324e-18), (3.0, -0.3987, -1.324e-18), (-2.848, -0.3987, 0.1523), (2.848, -0.3987, 0.1523), (-1.77, -0.3, 5.848), (-1.761, -0.306, 0.1523), (-1.387, -0.3, 5.848), (-1.387, -0.306, 0.1523), (-1.763, -0.3, 1.293), (-1.387, -0.3, 1.293), (2.848, -0.3, 1.293), (-2.848, -0.3, 1.293), (-2.848, -0.3, 0.8847), (-1.762, -0.3, 0.8847), (-1.387, -0.3, 0.8847), (2.848, -0.3, 0.8847), (-1.387, -0.4, 5.848), (-1.77, -0.4, 5.848), (-1.762, -0.4, 0.8847), (-1.761, -0.4, 0.1523), (-1.387, -0.4, 0.1523), (-1.387, -0.4, 0.8847), (-1.763, -0.4, 1.293), (-1.387, -0.4, 1.293), (-2.848, -0.4, 0.8847), (-2.848, -0.4, 1.293), (2.848, -0.4, 1.293), (2.848, -0.4, 0.8847), (-3.0, -0.3987, -1.324e-18), (3.0, -0.3987, -1.324e-18), (-2.848, -0.3987, 0.1523), (2.848, -0.3987, 0.1523), (-1.387, -0.3, 5.998), (-1.77, -0.3, 5.998), (-1.387, -0.4, 5.998), (-1.77, -0.4, 5.998), (-2.998, -0.3, 0.8847), (-2.998, -0.3, 1.293), (-2.998, -0.4, 0.8847), (-2.998, -0.4, 1.293), (2.998, -0.3, 1.293), (2.998, -0.3, 0.8847), (2.998, -0.4, 1.293), (2.998, -0.4, 0.8847), (-2.998, -0.306, 0.1523), (-2.998, -0.3987, 0.1523), (2.998, -0.306, 0.1523), (2.998, -0.3987, 0.1523), (-0.2174, -0.3, 5.848), (-0.2183, -0.3, 1.293), (1.875, -0.3, 5.848), (1.867, -0.3, 1.293), (-0.2176, -0.3, 4.863), (1.873, -0.3, 4.863), (-0.218, -0.3, 2.475), (1.869, -0.3, 2.475), (0.1274, -0.3, 4.863), (0.1274, -0.3, 2.475), (1.566, -0.3, 4.863), (1.566, -0.3, 2.475), (-2.848, 0.306, 0.1523), (-2.848, 0.3, 5.848), (2.848, 0.306, 0.1523), (2.848, 0.3, 5.848), (-3.0, 0.306, -1.324e-18), (-3.0, 0.3, 6.0), (3.0, 0.3, 6.0), (3.0, 0.306, -1.324e-18), (-3.0, 0.3987, -1.324e-18), (3.0, 0.3987, -1.324e-18), (-2.848, 0.3987, 0.1523), (2.848, 0.3987, 0.1523), (-1.77, 0.3, 5.848), (-1.761, 0.306, 0.1523), (-1.387, 0.3, 5.848), (-1.387, 0.306, 0.1523), (-1.763, 0.3, 1.293), (-1.387, 0.3, 1.293), (2.848, 0.3, 1.293), (-2.848, 0.3, 1.293), (-2.848, 0.3, 0.8847), (-1.762, 0.3, 0.8847), (-1.387, 0.3, 0.8847), (2.848, 0.3, 0.8847), (-1.387, 0.4, 5.848), (-1.77, 0.4, 5.848), (-1.762, 0.4, 0.8847), (-1.761, 0.4, 0.1523), (-1.387, 0.4, 0.1523), (-1.387, 0.4, 0.8847), (-1.763, 0.4, 1.293), (-1.387, 0.4, 1.293), (-2.848, 0.4, 0.8847), (-2.848, 0.4, 1.293), (2.848, 0.4, 1.293), (2.848, 0.4, 0.8847), (-3.0, 0.3987, -1.324e-18), (3.0, 0.3987, -1.324e-18), (-2.848, 0.3987, 0.1523), (2.848, 0.3987, 0.1523), (-1.387, 0.3, 5.998), (-1.77, 0.3, 5.998), (-1.387, 0.4, 5.998), (-1.77, 0.4, 5.998), (-2.998, 0.3, 0.8847), (-2.998, 0.3, 1.293), (-2.998, 0.4, 0.8847), (-2.998, 0.4, 1.293), (2.998, 0.3, 1.293), (2.998, 0.3, 0.8847), (2.998, 0.4, 1.293), (2.998, 0.4, 0.8847), (-2.998, 0.306, 0.1523), (-2.998, 0.3987, 0.1523), (2.998, 0.306, 0.1523), (2.998, 0.3987, 0.1523), (-0.2174, 0.3, 5.848), (-0.2183, 0.3, 1.293), (1.875, 0.3, 5.848), (1.867, 0.3, 1.293), (-0.2176, 0.3, 4.863), (1.873, 0.3, 4.863), (-0.218, 0.3, 2.475), (1.869, 0.3, 2.475), (0.1274, 0.3, 4.863), (0.1274, 0.3, 2.475), (1.566, 0.3, 4.863), (1.566, 0.3, 2.475), (1.566, 0.0, 2.475), (0.1274, 0.0, 2.475), (0.1274, 0.0, 4.863), (1.566, 0.0, 4.863), (1.566, 0.0, 2.475), (0.1274, 0.0, 2.475), (0.1274, 0.0, 4.863), (1.566, 0.0, 4.863), (1.566, 0.01, 2.475), (0.1274, 0.01, 2.475), (0.1274, 0.01, 4.863), (1.566, 0.01, 4.863)], [], [(8, 9, 3, 2), (140, 143, 142, 141), (6, 7, 10, 11), (4, 27, 26, 19), (2, 6, 11, 8), (7, 3, 9, 10), (0, 24, 23, 1, 9, 8), (5, 22, 27, 4, 11, 10), (8, 11, 13, 12), (1, 16, 18, 60, 62, 5, 10, 9), (44, 45, 47, 46), (59, 41, 11, 58), (40, 57, 56, 8), (4, 19, 17, 0, 14, 15), (17, 25, 24, 0), (26, 27, 39, 33), (22, 63, 61, 21, 35, 38), (21, 61, 66, 64, 60, 18), (23, 20, 16, 1), (17, 19, 32, 31), (21, 18, 28, 35), (16, 29, 47, 45), (32, 33, 30, 31), (34, 35, 28, 29), (30, 33, 35, 34), (33, 39, 38, 35), (36, 30, 34, 37), (19, 26, 33, 32), (20, 23, 37, 34), (24, 25, 30, 36), (25, 17, 31, 30), (23, 24, 48, 49), (27, 22, 52, 53), (16, 20, 34, 29), (43, 42, 40, 41), (28, 18, 44, 46), (18, 16, 45, 44), (29, 28, 46, 47), (49, 48, 50, 51), (37, 23, 49, 51), (24, 36, 50, 48), (36, 37, 51, 50), (53, 52, 54, 55), (39, 27, 53, 55), (38, 39, 55, 54), (22, 38, 54, 52), (14, 0, 56, 57), (40, 42, 57), (4, 15, 59, 58), (41, 59, 43), (60, 64, 68, 70, 65, 62), (62, 65, 67, 63, 22, 5), (65, 70, 71, 67), (67, 71, 69, 66, 61, 63), (69, 68, 64, 66), (68, 69, 141, 142), (71, 70, 143, 140), (74, 87, 94, 95), (72, 76, 77, 73, 91, 92), (75, 78, 79, 74, 95, 90), (76, 80, 81, 79), (73, 77, 78, 75, 130, 128, 86, 84), (112, 114, 115, 113), (127, 126, 79, 109), (108, 76, 124, 125), (74, 83, 82, 72, 85, 87), (85, 72, 92, 93), (94, 101, 107, 95), (90, 106, 103, 89, 129, 131), (89, 86, 128, 132, 134, 129), (91, 73, 84, 88), (85, 99, 100, 87), (89, 103, 96, 86), (84, 113, 115, 97), (100, 99, 98, 101), (102, 97, 96, 103), (98, 102, 103, 101), (101, 103, 106, 107), (104, 105, 102, 98), (87, 100, 101, 94), (88, 102, 105, 91), (92, 104, 98, 93), (93, 98, 99, 85), (91, 117, 116, 92), (95, 121, 120, 90), (84, 97, 102, 88), (111, 109, 108, 110), (96, 114, 112, 86), (86, 112, 113, 84), (97, 115, 114, 96), (117, 119, 118, 116), (105, 119, 117, 91), (92, 116, 118, 104), (104, 118, 119, 105), (121, 123, 122, 120), (107, 123, 121, 95), (106, 122, 123, 107), (90, 120, 122, 106), (82, 125, 124, 72), (108, 125, 110), (74, 126, 127, 83), (109, 111, 127), (128, 130, 133, 138, 136, 132), (130, 75, 90, 131, 135, 133), (133, 135, 139, 138), (135, 131, 129, 134, 137, 139), (137, 134, 132, 136), (70, 68, 142, 143), (69, 71, 140, 141), (144, 147, 146, 145), (148, 151, 150, 149), (138, 151, 150, 136), (139, 148, 151, 138), (136, 150, 149, 137), (137, 149, 148, 139)])
me_cube_003.polygons.foreach_set('material_index', [0, 0, 0, 0, 0, 0, 0, 0, 1, 0, 1, 1, 1, 1, 0, 0, 1, 0, 0, 0, 1, 1, 1, 1, 1, 1, 1, 1, 1, 1, 1, 0, 0, 1, 1, 1, 0, 1, 1, 1, 1, 1, 1, 0, 1, 1, 1, 1, 1, 1, 0, 0, 0, 0, 0, 1, 1, 0, 0, 0, 1, 0, 1, 1, 1, 1, 0, 1, 1, 0, 0, 0, 1, 1, 1, 1, 1, 1, 1, 1, 1, 1, 1, 0, 0, 1, 1, 1, 0, 1, 1, 1, 1, 1, 1, 1, 1, 1, 1, 1, 1, 1, 0, 0, 0, 0, 0, 1, 1, 1, 1, 1, 1, 1, 1])
_uv = me_cube_003.uv_layers.new(name='UVMap')
_uv.uv.foreach_set('vector', [0.3371, -1.187, 0.3404, 2.129, 0.672, 2.129, 0.672, -1.187, 0.4781, 0.8097, 0.5776, 0.8097, 0.5776, 0.8697, 0.4781, 0.8697, 0.672, -1.187, 0.672, 2.129, 0.3404, 2.129, 0.3371, -1.187, 2.074, -1.103, 2.074, -0.6979, -0.2662, -0.6979, -0.2662, -1.103, -1.158, 0.7391, 2.158, 0.7391, 2.158, 0.4042, -1.158, 0.4042, 2.158, 0.7391, -1.158, 0.7391, -1.158, 0.4075, 2.158, 0.4075, -1.074, -1.103, -1.074, -0.6979, -1.074, -0.4723, -1.074, 2.045, -1.158, 2.129, -1.158, -1.187, 2.074, 2.045, 2.074, -0.4723, 2.074, -0.6979, 2.074, -1.103, 2.158, -1.187, 2.158, 2.129, -0.2147, -0.02232, 0.7853, -0.02232, 0.7853, -0.03777, -0.2147, -0.03777, -1.074, 2.045, -0.4778, 2.045, -0.2662, 2.045, 0.3801, 2.045, 1.537, 2.045, 2.074, 2.045, 2.158, 2.129, -1.158, 2.129, 0.05412, -0.02133, -0.009667, -0.02133, -0.009667, -0.03799, 0.05412, -0.03799, 0.1358, -0.2441, 0.1358, -0.2695, 0.1513, -0.2695, 0.1513, -0.2441, 0.1358, -0.2695, 0.1358, -0.2441, 0.1513, -0.2441, 0.1513, -0.2695, 0.7599, -0.02232, 0.05412, -0.02232, -0.008249, -0.02232, -0.1894, -0.02232, -0.1894, -0.03777, 0.7599, -0.03777, -0.4731, -1.103, -0.4737, -0.6979, -1.074, -0.6979, -1.074, -1.103, 0.05412, -0.02133, 0.7599, -0.02133, 0.7599, -0.03799, 0.05412, -0.03799, 0.7599, -0.02133, 0.5965, -0.02133, 0.2489, -0.02133, 0.05412, -0.02133, 0.05412, -0.03799, 0.7599, -0.03799, -0.2662, -0.4723, 0.3796, -0.4723, 0.3798, 0.1812, 0.38, 1.501, 0.3801, 2.045, -0.2662, 2.045, -1.074, -0.4723, -0.474, -0.4723, -0.4778, 2.045, -1.074, 2.045, 0.3813, 0.9484, 0.3813, 0.9328, 0.3813, 0.9328, 0.3813, 0.9484, 0.1523, -0.05398, 0.1523, 0.7051, 0.1356, 0.7051, 0.1356, -0.05398, 0.1523, 0.7051, 0.1356, 0.7051, 0.1356, 0.7301, 0.1523, 0.7301, 0.05412, -0.2441, 0.05412, -0.122, -0.008431, -0.122, -0.008249, -0.2441, -0.008533, -0.05398, 0.05412, -0.05398, 0.05412, 0.7051, -0.009667, 0.7051, -0.008431, -0.122, 0.05412, -0.122, 0.05412, -0.05398, -0.008533, -0.05398, 0.05412, -0.122, 0.7599, -0.122, 0.7599, -0.05398, 0.05412, -0.05398, -0.1894, -0.122, -0.008431, -0.122, -0.008533, -0.05398, -0.1894, -0.05398, 0.1513, -0.2441, 0.1523, -0.122, 0.1356, -0.122, 0.1356, -0.2441, -0.008533, -0.02133, -0.1894, -0.02133, -0.1894, -0.03799, -0.008533, -0.03799, -0.1894, -0.02133, -0.008431, -0.02133, -0.008431, -0.03799, -0.1894, -0.03799, 0.1523, -0.122, 0.1513, -0.2441, 0.1356, -0.2441, 0.1356, -0.122, 0.4289, 0.9937, 0.4119, 0.9937, 0.4119, 0.9937, 0.4289, 0.9937, 0.4119, 0.7563, 0.4289, 0.7563, 0.4289, 0.7563, 0.4119, 0.7563, 0.1523, 0.7051, 0.1523, -0.05398, 0.1356, -0.05398, 0.1356, 0.7051, 0.7599, -0.2441, -0.1894, -0.2441, -0.2147, -0.2695, 0.7853, -0.2695, 0.1356, 0.7051, 0.1523, 0.7051, 0.1523, 0.7301, 0.1356, 0.7301, 0.6187, 0.9328, 0.6187, 0.9487, 0.6187, 0.9487, 0.6187, 0.9328, -0.009667, 0.7051, 0.05412, 0.7051, 0.05412, 0.7301, -0.009667, 0.7301, 0.1523, -0.05398, 0.1523, -0.122, 0.1356, -0.122, 0.1356, -0.05398, -0.1894, -0.03799, -0.1894, -0.02133, -0.2144, -0.02133, -0.2144, -0.03799, -0.1894, -0.02133, -0.1894, -0.03799, -0.2144, -0.03799, -0.2144, -0.02133, -0.1894, -0.122, -0.1894, -0.05398, -0.2144, -0.05398, -0.2144, -0.122, 0.1523, -0.122, 0.1523, -0.05398, 0.1356, -0.05398, 0.1356, -0.122, 0.7599, -0.03799, 0.7599, -0.02133, 0.7849, -0.02133, 0.7849, -0.03799, 0.7599, -0.05398, 0.7599, -0.122, 0.7849, -0.122, 0.7849, -0.05398, 0.4289, 0.7563, 0.4289, 0.7563, 0.4289, 0.7563, 0.4289, 0.7563, -0.1894, -0.03777, -0.1894, -0.02232, -0.2144, -0.02232, -0.2144, -0.03777, -0.2147, -0.2695, -0.1894, -0.2441, -0.2144, -0.2441, 0.7599, -0.02232, 0.7599, -0.03777, 0.7849, -0.03777, 0.7849, -0.02232, 0.7853, -0.2695, 0.7849, -0.2441, 0.7599, -0.2441, 0.3801, 2.045, 0.38, 1.501, 0.5707, 1.501, 1.366, 1.501, 1.536, 1.501, 1.537, 2.045, 1.537, 2.045, 1.536, 1.501, 1.534, 0.1812, 1.532, -0.4723, 2.074, -0.4723, 2.074, 2.045, 1.536, 1.501, 1.366, 1.501, 1.366, 0.1812, 1.534, 0.1812, 1.534, 0.1812, 1.366, 0.1812, 0.5707, 0.1812, 0.3798, 0.1812, 0.3796, -0.4723, 1.532, -0.4723, 0.5707, 0.1812, 0.5707, 1.501, 0.38, 1.501, 0.3798, 0.1812, 0.1523, 0.5411, 0.1523, 0.1431, 0.2023, 0.1431, 0.2023, 0.5411, 0.1523, 0.1431, 0.1523, 0.5411, 0.2023, 0.5411, 0.2023, 0.1431, 2.074, -1.103, -0.2662, -1.103, -0.2662, -0.6979, 2.074, -0.6979, -1.074, -1.103, -1.158, -1.187, -1.158, 2.129, -1.074, 2.045, -1.074, -0.4723, -1.074, -0.6979, 2.074, 2.045, 2.158, 2.129, 2.158, -1.187, 2.074, -1.103, 2.074, -0.6979, 2.074, -0.4723, -0.2147, 0.07967, -0.2147, 0.09512, 0.7853, 0.09512, 0.7853, 0.07967, -1.074, 2.045, -1.158, 2.129, 2.158, 2.129, 2.074, 2.045, 1.537, 2.045, 0.3801, 2.045, -0.2662, 2.045, -0.4778, 2.045, 0.05412, 0.07867, 0.05412, 0.09534, -0.009667, 0.09534, -0.009667, 0.07867, 0.2687, -0.2441, 0.2533, -0.2441, 0.2533, -0.2695, 0.2687, -0.2695, 0.2687, -0.2695, 0.2533, -0.2695, 0.2533, -0.2441, 0.2687, -0.2441, 0.7599, 0.07967, 0.7599, 0.09512, -0.1894, 0.09512, -0.1894, 0.07967, -0.008249, 0.07967, 0.05412, 0.07967, -0.4731, -1.103, -1.074, -1.103, -1.074, -0.6979, -0.4737, -0.6979, 0.05412, 0.07867, 0.05412, 0.09534, 0.7599, 0.09534, 0.7599, 0.07867, 0.7599, 0.07867, 0.7599, 0.09534, 0.05412, 0.09534, 0.05412, 0.07867, 0.2489, 0.07867, 0.5965, 0.07867, -0.2662, -0.4723, -0.2662, 2.045, 0.3801, 2.045, 0.38, 1.501, 0.3798, 0.1812, 0.3796, -0.4723, -1.074, -0.4723, -1.074, 2.045, -0.4778, 2.045, -0.474, -0.4723, 0.3813, 0.9484, 0.3813, 0.9484, 0.3813, 0.9328, 0.3813, 0.9328, 0.2523, -0.05398, 0.269, -0.05398, 0.269, 0.7051, 0.2523, 0.7051, 0.6187, 0.9487, 0.6187, 0.9487, 0.6187, 0.9487, 0.6187, 0.9487, 0.05412, -0.2441, -0.008249, -0.2441, -0.008431, -0.122, 0.05412, -0.122, -0.008533, -0.05398, -0.009667, 0.7051, 0.05412, 0.7051, 0.05412, -0.05398, -0.008431, -0.122, -0.008533, -0.05398, 0.05412, -0.05398, 0.05412, -0.122, 0.05412, -0.122, 0.05412, -0.05398, 0.7599, -0.05398, 0.7599, -0.122, -0.1894, -0.122, -0.1894, -0.05398, -0.008533, -0.05398, -0.008431, -0.122, 0.2533, -0.2441, 0.269, -0.2441, 0.269, -0.122, 0.2523, -0.122, -0.008533, 0.07867, -0.008533, 0.09534, -0.1894, 0.09534, -0.1894, 0.07867, -0.1894, 0.07867, -0.1894, 0.09534, -0.008431, 0.09534, -0.008431, 0.07867, 0.2523, -0.122, 0.269, -0.122, 0.269, -0.2441, 0.2533, -0.2441, 0.4289, 0.9937, 0.4289, 0.9937, 0.4119, 0.9937, 0.4119, 0.9937, 0.4119, 0.7563, 0.4119, 0.7563, 0.4289, 0.7563, 0.4289, 0.7563, 0.2523, 0.7051, 0.269, 0.7051, 0.269, -0.05398, 0.2523, -0.05398, 0.7599, -0.2441, 0.7853, -0.2695, -0.2147, -0.2695, -0.1894, -0.2441, 0.269, 0.7051, 0.269, 0.7301, 0.2523, 0.7301, 0.2523, 0.7051, 0.6187, 0.9328, 0.6187, 0.9328, 0.6187, 0.9487, 0.6187, 0.9487, -0.009667, 0.7051, -0.009667, 0.7301, 0.05412, 0.7301, 0.05412, 0.7051, 0.2523, -0.05398, 0.269, -0.05398, 0.269, -0.122, 0.2523, -0.122, -0.1894, 0.09534, -0.2144, 0.09534, -0.2144, 0.07867, -0.1894, 0.07867, -0.1894, 0.07867, -0.2144, 0.07867, -0.2144, 0.09534, -0.1894, 0.09534, -0.1894, -0.122, -0.2144, -0.122, -0.2144, -0.05398, -0.1894, -0.05398, 0.2523, -0.122, 0.269, -0.122, 0.269, -0.05398, 0.2523, -0.05398, 0.7599, 0.09534, 0.7849, 0.09534, 0.7849, 0.07867, 0.7599, 0.07867, 0.7599, -0.05398, 0.7849, -0.05398, 0.7849, -0.122, 0.7599, -0.122, 0.7599, 0.07867, 0.7849, 0.07867, 0.7849, 0.09534, 0.7599, 0.09534, -0.1894, 0.09512, -0.2144, 0.09512, -0.2144, 0.07967, -0.1894, 0.07967, -0.2147, -0.2695, -0.2144, -0.2441, -0.1894, -0.2441, 0.7599, 0.07967, 0.7849, 0.07967, 0.7849, 0.09512, 0.7599, 0.09512, 0.7853, -0.2695, 0.7599, -0.2441, 0.7849, -0.2441, 0.3801, 2.045, 1.537, 2.045, 1.536, 1.501, 1.366, 1.501, 0.5707, 1.501, 0.38, 1.501, 1.537, 2.045, 2.074, 2.045, 2.074, -0.4723, 1.532, -0.4723, 1.534, 0.1812, 1.536, 1.501, 1.536, 1.501, 1.534, 0.1812, 1.366, 0.1812, 1.366, 1.501, 1.534, 0.1812, 1.532, -0.4723, 0.3796, -0.4723, 0.3798, 0.1812, 0.5707, 0.1812, 1.366, 0.1812, 0.5707, 0.1812, 0.3798, 0.1812, 0.38, 1.501, 0.5707, 1.501, 0.5463, -0.02133, 0.3065, -0.02133, 0.3065, 0.02867, 0.5463, 0.02867, 0.3065, -0.02133, 0.5463, -0.02133, 0.5463, 0.02867, 0.3065, 0.02867, 0.5463, 0.1431, 0.5463, 0.5411, 0.3065, 0.5411, 0.3065, 0.1431, 0.5463, 0.1431, 0.5463, 0.5411, 0.3065, 0.5411, 0.3065, 0.1431, 0.5463, 0.07867, 0.5463, 0.03034, 0.3065, 0.03034, 0.3065, 0.07867, 0.2523, 0.1431, 0.204, 0.1431, 0.204, 0.5411, 0.2523, 0.5411, 0.2523, 0.5411, 0.204, 0.5411, 0.204, 0.1431, 0.2523, 0.1431, 0.3065, 0.07867, 0.3065, 0.03034, 0.5463, 0.03034, 0.5463, 0.07867])
me_cube_003.materials.append(mat_wall_pattern)
me_cube_003.materials.append(mat_wall)
me_cube_003.update()
me_cube_005 = bpy.data.meshes.new('Cube.005')
me_cube_005.from_pydata([(0.003016, -0.15, 0.0), (0.003016, -0.15, 4.5), (0.003016, 0.15, 0.0), (0.003016, 0.15, 4.5), (1.597, -0.15, 0.0), (1.597, -0.15, 4.5), (1.597, 0.15, 0.0), (1.597, 0.15, 4.5), (0.4781, -0.15, 4.5), (0.4781, -0.15, 0.0), (1.119, -0.15, 4.5), (1.118, -0.15, 0.0), (1.597, -0.15, 3.69), (0.003016, -0.15, 3.69), (0.4781, -0.15, 3.69), (1.119, -0.15, 3.69), (1.597, -0.15, 3.39), (0.003016, -0.15, 3.39), (1.119, -0.15, 3.39), (0.4781, -0.15, 3.39), (0.5287, -0.1823, 3.723), (0.7809, -0.1523, 3.439), (0.7181, -0.15, 3.69), (0.5287, -0.1823, 3.9), (0.8165, -0.1523, 3.439), (0.8793, -0.15, 3.69), (0.4781, -0.15, 3.933), (0.8793, -0.15, 3.933), (0.7181, -0.15, 3.933), (1.119, -0.15, 3.933), (0.7809, -0.1523, 3.482), (0.8165, -0.1523, 3.482), (0.7181, -0.15, 3.532), (0.8792, -0.1823, 3.723), (1.068, -0.1823, 3.723), (0.7183, -0.1823, 3.723), (1.068, -0.1823, 3.9), (0.7178, -0.1823, 3.9), (0.8796, -0.1823, 3.9), (1.119, -0.1823, 3.69), (1.119, -0.1823, 3.933), (0.7181, -0.1823, 3.69), (0.8793, -0.1823, 3.69), (0.8793, -0.1823, 3.933), (0.7181, -0.1823, 3.933), (0.4781, -0.1823, 3.933), (0.4781, -0.1823, 3.69), (1.068, -0.2023, 3.723), (1.068, -0.2023, 3.9), (0.7183, -0.2023, 3.723), (0.8792, -0.2023, 3.723), (0.8796, -0.2023, 3.9), (0.7178, -0.2023, 3.9), (0.5287, -0.2023, 3.9), (0.5287, -0.2023, 3.723), (0.7181, -0.15, 3.39), (0.7181, -0.15, 3.532), (0.8793, -0.15, 3.39), (0.8793, -0.15, 3.532), (0.7809, -0.16, 3.482), (0.7809, -0.16, 3.439), (0.8165, -0.16, 3.439), (0.8165, -0.16, 3.482), (0.7832, -0.1677, 3.477), (0.7832, -0.1677, 3.444), (0.8142, -0.1677, 3.444), (0.8142, -0.1677, 3.477), (1.118, -0.15, 1.992), (1.597, -0.15, 1.992), (1.597, -0.15, 2.391), (1.118, -0.15, 2.391), (1.294, -0.15, 1.992), (1.294, -0.15, 2.391), (1.472, -0.15, 2.391), (1.472, -0.15, 1.992), (1.46, -0.16, 2.026), (1.306, -0.16, 2.026), (1.46, -0.16, 2.357), (1.306, -0.16, 2.357), (1.472, -0.15, 1.992), (1.294, -0.15, 1.992), (1.472, -0.15, 2.391), (1.294, -0.15, 2.391), (1.46, -0.16, 2.085), (1.306, -0.16, 2.085), (1.356, -0.16, 2.026), (1.356, -0.16, 2.085), (1.409, -0.16, 2.026), (1.409, -0.16, 2.085), (1.409, -0.17, 2.026), (1.356, -0.17, 2.026), (1.356, -0.17, 2.085), (1.409, -0.17, 2.085), (1.418, -0.1685, 2.045), (1.395, -0.1685, 2.017), (1.41, -0.17, 2.026), (1.415, -0.1685, 2.031), (1.406, -0.1685, 2.021), (1.37, -0.1685, 2.017), (1.348, -0.1685, 2.045), (1.356, -0.17, 2.026), (1.359, -0.1685, 2.021), (1.351, -0.1685, 2.031), (1.348, -0.1685, 2.066), (1.37, -0.1685, 2.094), (1.356, -0.17, 2.085), (1.351, -0.1685, 2.08), (1.359, -0.1685, 2.09), (1.395, -0.1685, 2.094), (1.418, -0.1685, 2.066), (1.41, -0.17, 2.085), (1.406, -0.1685, 2.09), (1.415, -0.1685, 2.08), (1.395, -0.1815, 2.017), (1.418, -0.1815, 2.045), (1.406, -0.1815, 2.021), (1.415, -0.1815, 2.031), (1.348, -0.1815, 2.045), (1.37, -0.1815, 2.017), (1.351, -0.1815, 2.031), (1.359, -0.1815, 2.021), (1.37, -0.1815, 2.094), (1.348, -0.1815, 2.066), (1.359, -0.1815, 2.09), (1.351, -0.1815, 2.08), (1.418, -0.1815, 2.066), (1.395, -0.1815, 2.094), (1.415, -0.1815, 2.08), (1.406, -0.1815, 2.09), (0.003016, 0.15, 0.0), (0.003016, 0.15, 4.5), (1.597, 0.15, 0.0), (1.597, 0.15, 4.5), (0.4781, 0.15, 4.5), (0.4781, 0.15, 0.0), (1.119, 0.15, 4.5), (1.118, 0.15, 0.0), (1.597, 0.15, 3.69), (0.003016, 0.15, 3.69), (0.4781, 0.15, 3.69), (1.119, 0.15, 3.69), (1.597, 0.15, 3.39), (0.003016, 0.15, 3.39), (1.119, 0.15, 3.39), (0.4781, 0.15, 3.39), (0.5287, 0.1823, 3.723), (0.7809, 0.1523, 3.439), (0.7181, 0.15, 3.69), (0.5287, 0.1823, 3.9), (0.8165, 0.1523, 3.439), (0.8793, 0.15, 3.69), (0.4781, 0.15, 3.933), (0.8793, 0.15, 3.933), (0.7181, 0.15, 3.933), (1.119, 0.15, 3.933), (0.7809, 0.1523, 3.482), (0.8165, 0.1523, 3.482), (0.7181, 0.15, 3.532), (0.8792, 0.1823, 3.723), (1.068, 0.1823, 3.723), (0.7183, 0.1823, 3.723), (1.068, 0.1823, 3.9), (0.7178, 0.1823, 3.9), (0.8796, 0.1823, 3.9), (1.119, 0.1823, 3.69), (1.119, 0.1823, 3.933), (0.7181, 0.1823, 3.69), (0.8793, 0.1823, 3.69), (0.8793, 0.1823, 3.933), (0.7181, 0.1823, 3.933), (0.4781, 0.1823, 3.933), (0.4781, 0.1823, 3.69), (1.068, 0.2023, 3.723), (1.068, 0.2023, 3.9), (0.7183, 0.2023, 3.723), (0.8792, 0.2023, 3.723), (0.8796, 0.2023, 3.9), (0.7178, 0.2023, 3.9), (0.5287, 0.2023, 3.9), (0.5287, 0.2023, 3.723), (0.7181, 0.15, 3.39), (0.7181, 0.15, 3.532), (0.8793, 0.15, 3.39), (0.8793, 0.15, 3.532), (0.7809, 0.16, 3.482), (0.7809, 0.16, 3.439), (0.8165, 0.16, 3.439), (0.8165, 0.16, 3.482), (0.7832, 0.1677, 3.477), (0.7832, 0.1677, 3.444), (0.8142, 0.1677, 3.444), (0.8142, 0.1677, 3.477), (1.118, 0.15, 1.992), (1.597, 0.15, 1.992), (1.597, 0.15, 2.391), (1.118, 0.15, 2.391), (1.294, 0.15, 1.992), (1.294, 0.15, 2.391), (1.472, 0.15, 2.391), (1.472, 0.15, 1.992), (1.46, 0.16, 2.026), (1.306, 0.16, 2.026), (1.46, 0.16, 2.357), (1.306, 0.16, 2.357), (1.472, 0.15, 1.992), (1.294, 0.15, 1.992), (1.472, 0.15, 2.391), (1.294, 0.15, 2.391), (1.46, 0.16, 2.085), (1.306, 0.16, 2.085), (1.356, 0.16, 2.026), (1.356, 0.16, 2.085), (1.409, 0.16, 2.026), (1.409, 0.16, 2.085), (1.409, 0.17, 2.026), (1.356, 0.17, 2.026), (1.356, 0.17, 2.085), (1.409, 0.17, 2.085), (1.418, 0.1685, 2.045), (1.395, 0.1685, 2.017), (1.41, 0.17, 2.026), (1.415, 0.1685, 2.031), (1.406, 0.1685, 2.021), (1.37, 0.1685, 2.017), (1.348, 0.1685, 2.045), (1.356, 0.17, 2.026), (1.359, 0.1685, 2.021), (1.351, 0.1685, 2.031), (1.348, 0.1685, 2.066), (1.37, 0.1685, 2.094), (1.356, 0.17, 2.085), (1.351, 0.1685, 2.08), (1.359, 0.1685, 2.09), (1.395, 0.1685, 2.094), (1.418, 0.1685, 2.066), (1.41, 0.17, 2.085), (1.406, 0.1685, 2.09), (1.415, 0.1685, 2.08), (1.395, 0.1815, 2.017), (1.418, 0.1815, 2.045), (1.406, 0.1815, 2.021), (1.415, 0.1815, 2.031), (1.348, 0.1815, 2.045), (1.37, 0.1815, 2.017), (1.351, 0.1815, 2.031), (1.359, 0.1815, 2.021), (1.37, 0.1815, 2.094), (1.348, 0.1815, 2.066), (1.359, 0.1815, 2.09), (1.351, 0.1815, 2.08), (1.418, 0.1815, 2.066), (1.395, 0.1815, 2.094), (1.415, 0.1815, 2.08), (1.406, 0.1815, 2.09)], [(56, 32), (181, 157)], [(0, 17, 13, 1, 3, 2), (6, 7, 5, 12, 16, 69, 68, 4), (4, 68, 74, 71, 67, 11), (2, 6, 4, 11, 9, 0), (25, 15, 39, 42), (9, 19, 17, 0), (11, 67, 70, 18, 57, 55, 19, 9), (15, 12, 5, 10, 29), (13, 14, 26, 8, 1), (29, 27, 43, 40), (18, 16, 12, 15), (17, 19, 14, 13), (19, 55, 56, 22, 14), (22, 56, 58, 25), (27, 28, 44, 43), (37, 23, 53, 52), (25, 58, 57, 18, 15), (15, 29, 40, 39), (28, 26, 45, 44), (26, 14, 46, 45), (24, 31, 62, 61), (14, 22, 41, 46), (22, 25, 42, 41), (1, 8, 10, 5, 7, 3), (29, 10, 8, 26), (36, 34, 39, 40), (33, 35, 41, 42), (38, 36, 40, 43), (34, 33, 42, 39), (37, 38, 43, 44), (20, 23, 45, 46), (35, 20, 46, 41), (23, 37, 44, 45), (53, 54, 49, 50, 47, 48, 51, 52), (23, 20, 54, 53), (33, 34, 47, 50), (35, 33, 50, 49), (20, 35, 49, 54), (38, 37, 52, 51), (36, 38, 51, 48), (34, 36, 48, 47), (21, 30, 56, 55), (24, 21, 55, 57), (31, 24, 57, 58), (30, 31, 58, 56), (62, 59, 63, 66), (30, 21, 60, 59), (31, 30, 59, 62), (21, 24, 61, 60), (66, 63, 64, 65), (60, 61, 65, 64), (61, 62, 66, 65), (59, 60, 64, 63), (78, 84, 86, 88, 83, 77), (67, 71, 72, 70), (70, 72, 73, 69, 16, 18), (74, 73, 81, 79), (73, 74, 68, 69), (73, 72, 82, 81), (72, 71, 80, 82), (71, 74, 79, 80), (75, 87, 85, 76, 80, 79), (78, 77, 81, 82), (76, 84, 78, 82, 80), (77, 83, 75, 79, 81), (83, 88, 87, 75), (91, 90, 100, 99, 103, 105), (85, 86, 84, 76), (87, 88, 92, 89), (88, 86, 91, 92), (86, 85, 90, 91), (85, 87, 89, 90), (108, 104, 121, 126), (103, 99, 117, 122), (113, 115, 116, 114, 125, 127, 128, 126, 121, 123, 124, 122, 117, 119, 120, 118), (93, 109, 125, 114), (92, 91, 105, 104, 108, 110), (90, 89, 95, 94, 98, 100), (89, 92, 110, 109, 93, 95), (93, 96, 95), (96, 97, 95), (97, 94, 95), (98, 101, 100), (101, 102, 100), (102, 99, 100), (103, 106, 105), (106, 107, 105), (107, 104, 105), (108, 111, 110), (111, 112, 110), (112, 109, 110), (98, 118, 120, 101), (101, 120, 119, 102), (102, 119, 117, 99), (121, 104, 107, 123), (123, 107, 106, 124), (124, 106, 103, 122), (125, 109, 112, 127), (127, 112, 111, 128), (128, 111, 108, 126), (93, 114, 116, 96), (96, 116, 115, 97), (97, 115, 113, 94), (98, 94, 113, 118), (131, 136, 192, 196, 199, 193), (150, 167, 164, 140), (134, 129, 142, 144), (136, 134, 144, 180, 182, 143, 195, 192), (140, 154, 135, 132, 137), (138, 130, 133, 151, 139), (154, 165, 168, 152), (143, 140, 137, 141), (142, 138, 139, 144), (144, 139, 147, 181, 180), (147, 150, 183, 181), (152, 168, 169, 153), (162, 177, 178, 148), (150, 140, 143, 182, 183), (140, 164, 165, 154), (153, 169, 170, 151), (151, 170, 171, 139), (149, 186, 187, 156), (139, 171, 166, 147), (147, 166, 167, 150), (154, 151, 133, 135), (161, 165, 164, 159), (158, 167, 166, 160), (163, 168, 165, 161), (159, 164, 167, 158), (162, 169, 168, 163), (145, 171, 170, 148), (160, 166, 171, 145), (148, 170, 169, 162), (178, 177, 176, 173, 172, 175, 174, 179), (148, 178, 179, 145), (158, 175, 172, 159), (160, 174, 175, 158), (145, 179, 174, 160), (163, 176, 177, 162), (161, 173, 176, 163), (159, 172, 173, 161), (146, 180, 181, 155), (149, 182, 180, 146), (156, 183, 182, 149), (155, 181, 183, 156), (187, 191, 188, 184), (155, 184, 185, 146), (156, 187, 184, 155), (146, 185, 186, 149), (191, 190, 189, 188), (185, 189, 190, 186), (186, 190, 191, 187), (184, 188, 189, 185), (203, 202, 208, 213, 211, 209), (192, 195, 197, 196), (195, 143, 141, 194, 198, 197), (199, 204, 206, 198), (198, 194, 193, 199), (198, 206, 207, 197), (197, 207, 205, 196), (196, 205, 204, 199), (200, 204, 205, 201, 210, 212), (203, 207, 206, 202), (201, 205, 207, 203, 209), (202, 206, 204, 200, 208), (208, 200, 212, 213), (216, 230, 228, 224, 225, 215), (210, 201, 209, 211), (212, 214, 217, 213), (213, 217, 216, 211), (211, 216, 215, 210), (210, 215, 214, 212), (233, 251, 246, 229), (228, 247, 242, 224), (238, 243, 245, 244, 242, 247, 249, 248, 246, 251, 253, 252, 250, 239, 241, 240), (218, 239, 250, 234), (217, 235, 233, 229, 230, 216), (215, 225, 223, 219, 220, 214), (214, 220, 218, 234, 235, 217), (218, 220, 221), (221, 220, 222), (222, 220, 219), (223, 225, 226), (226, 225, 227), (227, 225, 224), (228, 230, 231), (231, 230, 232), (232, 230, 229), (233, 235, 236), (236, 235, 237), (237, 235, 234), (223, 226, 245, 243), (226, 227, 244, 245), (227, 224, 242, 244), (246, 248, 232, 229), (248, 249, 231, 232), (249, 247, 228, 231), (250, 252, 237, 234), (252, 253, 236, 237), (253, 251, 233, 236), (218, 221, 241, 239), (221, 222, 240, 241), (222, 219, 238, 240), (223, 243, 238, 219)])
me_cube_005.polygons.foreach_set('material_index', [0, 0, 0, 0, 1, 0, 0, 0, 0, 1, 0, 0, 0, 0, 1, 1, 0, 1, 1, 1, 1, 1, 1, 0, 0, 1, 1, 1, 1, 1, 1, 1, 1, 1, 1, 1, 1, 1, 1, 1, 1, 0, 0, 0, 0, 1, 1, 1, 1, 1, 1, 1, 1, 1, 0, 0, 0, 0, 0, 0, 0, 1, 1, 1, 1, 1, 0, 1, 1, 1, 1, 1, 1, 1, 1, 1, 0, 0, 0, 0, 0, 0, 0, 0, 0, 0, 0, 0, 0, 0, 0, 1, 1, 1, 1, 1, 1, 1, 1, 1, 1, 1, 1, 1, 0, 1, 0, 0, 0, 0, 1, 0, 0, 0, 0, 1, 1, 0, 1, 1, 1, 1, 1, 1, 0, 1, 1, 1, 1, 1, 1, 1, 1, 1, 1, 1, 1, 1, 1, 1, 1, 0, 0, 0, 0, 1, 1, 1, 1, 1, 1, 1, 1, 1, 0, 0, 0, 0, 0, 0, 0, 1, 1, 1, 1, 1, 0, 1, 1, 1, 1, 1, 1, 1, 1, 1, 0, 0, 0, 0, 0, 0, 0, 0, 0, 0, 0, 0, 0, 0, 0, 1, 1, 1, 1, 1, 1, 1, 1, 1, 1, 1, 1, 1])
_uv = me_cube_005.uv_layers.new(name='UVMap')
_uv.uv.foreach_set('vector', [0.7084, 1.0, 0.7084, 0.2468, 0.7084, 0.1799, 0.7084, 0.0, 0.7751, 0.0, 0.7751, 1.0, 0.7751, 0.9977, 0.7751, 0.0, 0.8418, 0.0, 0.8418, 0.1795, 0.8418, 0.2462, 0.8418, 0.4676, 0.8418, 0.5561, 0.8418, 0.9977, 0.0, 1.0, 0.0, 0.5574, 0.0277, 0.5574, 0.0674, 0.5574, 0.1064, 0.5574, 0.1065, 1.0, 0.9084, 0.3542, 0.9084, 0.7067, 0.8418, 0.7067, 0.8418, 0.6007, 0.8418, 0.4593, 0.8418, 0.3542, 0.4931, 0.3829, 0.4931, 0.6114, 0.4623, 0.6114, 0.4623, 0.3829, 0.2486, 1.0, 0.2486, 0.2468, 0.3542, 0.2468, 0.3542, 1.0, 0.1065, 1.0, 0.1064, 0.5574, 0.1063, 0.4687, 0.1063, 0.2468, 0.1595, 0.2468, 0.1953, 0.2468, 0.2486, 0.2468, 0.2486, 1.0, 0.1063, 0.1799, 0.0, 0.1799, 0.0, 0.0, 0.1062, 0.0, 0.1063, 0.1261, 0.3542, 0.1799, 0.2486, 0.1799, 0.2486, 0.1261, 0.2486, 0.0, 0.3542, 0.0, 0.524, 0.6082, 0.524, 0.3809, 0.5548, 0.3809, 0.5548, 0.6082, 0.1063, 0.2468, 0.0, 0.2468, 0.0, 0.1799, 0.1063, 0.1799, 0.3542, 0.2468, 0.2486, 0.2468, 0.2486, 0.1799, 0.3542, 0.1799, 0.2486, 0.2468, 0.1953, 0.2468, 0.1953, 0.2152, 0.1953, 0.1799, 0.2486, 0.1799, 0.1953, 0.1799, 0.1953, 0.2152, 0.1595, 0.2152, 0.1595, 0.1799, 0.524, 0.3809, 0.524, 0.2278, 0.5548, 0.2278, 0.5548, 0.3809, 0.9618, 0.1795, 0.9618, 0.0, 0.9809, 0.0, 0.9809, 0.1795, 0.1595, 0.1799, 0.1595, 0.2152, 0.1595, 0.2468, 0.1063, 0.2468, 0.1063, 0.1799, 0.5548, 0.8393, 0.5548, 0.6082, 0.5856, 0.6082, 0.5856, 0.8393, 0.524, 0.2278, 0.524, 2.844e-08, 0.5548, 2.844e-08, 0.5548, 0.2278, 0.4931, 0.6114, 0.4931, 0.842, 0.4623, 0.842, 0.4623, 0.6114, 0.3284, 0.6524, 0.3284, 0.6115, 0.3357, 0.6115, 0.3357, 0.6524, 0.4931, 6.885e-09, 0.4931, 0.229, 0.4623, 0.229, 0.4623, 8.233e-09, 0.4931, 0.229, 0.4931, 0.3829, 0.4623, 0.3829, 0.4623, 0.229, 0.8418, 0.3542, 0.8418, 0.2486, 0.8418, 0.1062, 0.8418, -1.03e-08, 0.9084, -1.322e-08, 0.9084, 0.3542, 0.1063, 0.1261, 0.1062, 0.0, 0.2486, 0.0, 0.2486, 0.1261, 0.2001, 0.04826, 0.03107, 0.04828, -1.725e-12, 3.947e-05, 0.2311, 1.01e-08, 0.03107, 0.2287, 0.03107, 0.3823, -1.672e-08, 0.3825, -9.991e-09, 0.2286, 0.2001, 0.2283, 0.2001, 0.04826, 0.2311, 1.01e-08, 0.2311, 0.2286, 0.03107, 0.04828, 0.03107, 0.2287, -9.991e-09, 0.2286, -1.725e-12, 3.947e-05, 0.2001, 0.3827, 0.2001, 0.2283, 0.2311, 0.2286, 0.2311, 0.3825, 0.03107, 0.5632, 0.2001, 0.5632, 0.2311, 0.6115, -2.673e-08, 0.6115, 0.03107, 0.3823, 0.03107, 0.5632, -2.673e-08, 0.6115, -1.672e-08, 0.3825, 0.2001, 0.5632, 0.2001, 0.3827, 0.2311, 0.3825, 0.2311, 0.6115, 0.7546, 0.5149, 0.5856, 0.5149, 0.5856, 0.334, 0.5856, 0.1805, 0.5856, 2.153e-05, 0.7547, 3.299e-08, 0.7546, 0.1801, 0.7546, 0.3345, 0.05726, 0.6115, 0.05726, 0.78, 0.03817, 0.78, 0.03817, 0.6115, 0.9427, 0.3345, 0.9427, 0.5149, 0.9237, 0.5149, 0.9237, 0.3345, 0.9427, 0.1809, 0.9427, 0.3345, 0.9237, 0.3345, 0.9237, 0.1809, 0.9427, 1.567e-08, 0.9427, 0.1809, 0.9237, 0.1809, 0.9237, 1.65e-08, 0.9618, 0.3331, 0.9618, 0.1795, 0.9809, 0.1795, 0.9809, 0.3331, 0.9618, 0.5122, 0.9618, 0.3331, 0.9809, 0.3331, 0.9809, 0.5122, 0.0, 0.7805, 0.0, 0.6115, 0.01909, 0.6115, 0.01909, 0.7805, 0.1814, 0.2357, 0.1814, 0.2262, 0.1953, 0.2152, 0.1953, 0.2468, 0.1734, 0.2357, 0.1814, 0.2357, 0.1953, 0.2468, 0.1595, 0.2468, 0.1734, 0.2262, 0.1734, 0.2357, 0.1595, 0.2468, 0.1595, 0.2152, 0.1814, 0.2262, 0.1734, 0.2262, 0.1595, 0.2152, 0.1953, 0.2152, 0.2917, 0.6861, 0.2917, 0.6523, 0.2991, 0.6549, 0.2991, 0.6843, 0.3137, 0.6115, 0.3137, 0.6523, 0.3064, 0.6523, 0.3064, 0.6115, 0.2844, 0.6861, 0.2844, 0.6523, 0.2917, 0.6523, 0.2917, 0.6861, 0.2844, 0.6115, 0.2844, 0.6455, 0.2771, 0.6455, 0.2771, 0.6115, 0.3383, 0.6564, 0.3678, 0.6564, 0.3678, 0.6883, 0.3383, 0.6883, 0.2771, 0.6115, 0.2771, 0.6455, 0.2698, 0.6433, 0.2698, 0.6137, 0.3357, 0.6524, 0.3357, 0.6115, 0.343, 0.6159, 0.343, 0.6479, 0.3064, 0.6115, 0.3064, 0.6523, 0.2991, 0.6476, 0.2991, 0.6158, 0.7445, 0.5477, 0.7445, 0.8072, 0.6967, 0.8072, 0.6456, 0.8072, 0.5973, 0.8072, 0.5973, 0.5477, 0.1064, 0.5574, 0.0674, 0.5574, 0.0674, 0.4687, 0.1063, 0.4687, 0.1063, 0.4687, 0.0674, 0.4687, 0.0277, 0.4687, 0.0, 0.4687, 0.0, 0.2468, 0.1063, 0.2468, 0.8418, 0.7067, 0.8418, 0.7067, 0.8418, 0.7067, 0.8418, 0.7067, 0.0277, 0.4687, 0.0277, 0.5574, 0.0, 0.5574, 0.0, 0.4687, 0.8418, 0.7067, 0.8418, 0.7067, 0.8418, 0.7067, 0.8418, 0.7067, 0.8418, 0.7067, 0.8418, 0.7067, 0.8418, 0.7067, 0.8418, 0.7067, 0.8418, 0.7067, 0.8418, 0.7067, 0.8418, 0.7067, 0.8418, 0.7067, 0.5973, 0.8632, 0.6456, 0.8632, 0.6967, 0.8632, 0.7445, 0.8632, 0.7562, 0.8959, 0.5856, 0.8959, 0.7445, 0.5477, 0.5973, 0.5477, 0.5856, 0.515, 0.7562, 0.5149, 0.7445, 0.8632, 0.7445, 0.8072, 0.7445, 0.5477, 0.7562, 0.5149, 0.7562, 0.8959, 0.5973, 0.5477, 0.5973, 0.8072, 0.5973, 0.8632, 0.5856, 0.8959, 0.5856, 0.515, 0.5973, 0.8072, 0.6456, 0.8072, 0.6456, 0.8632, 0.5973, 0.8632, 0.9102, 0.6917, 0.9102, 0.7047, 0.9102, 0.7047, 0.9084, 0.7005, 0.9084, 0.696, 0.9102, 0.6917, 0.6967, 0.8632, 0.6967, 0.8072, 0.7445, 0.8072, 0.7445, 0.8632, 0.4403, 0.6674, 0.4403, 0.6115, 0.4499, 0.6115, 0.4499, 0.6674, 0.2558, 0.6623, 0.2558, 0.6115, 0.2654, 0.6115, 0.2654, 0.6623, 0.4308, 0.6115, 0.4308, 0.6673, 0.4212, 0.6673, 0.4212, 0.6115, 0.4212, 0.6115, 0.4212, 0.6625, 0.4117, 0.6625, 0.4117, 0.6115, 0.3554, 0.6454, 0.3554, 0.6217, 0.3678, 0.6217, 0.3678, 0.6454, 0.4623, 0.6353, 0.4623, 0.6546, 0.4499, 0.6546, 0.4499, 0.6353, 0.0976, 0.6842, 0.08697, 0.6806, 0.07919, 0.6709, 0.07634, 0.6575, 0.07634, 0.6382, 0.07919, 0.6248, 0.08697, 0.6151, 0.0976, 0.6115, 0.1215, 0.6115, 0.1321, 0.6151, 0.1399, 0.6248, 0.1427, 0.6382, 0.1427, 0.6575, 0.1399, 0.6709, 0.1321, 0.6806, 0.1215, 0.6842, 0.2091, 0.654, 0.2091, 0.6346, 0.2215, 0.6346, 0.2215, 0.654, 0.9221, 0.6917, 0.9102, 0.6917, 0.9102, 0.6917, 0.9134, 0.6898, 0.9189, 0.6898, 0.9221, 0.6917, 0.9102, 0.7047, 0.9221, 0.7047, 0.9221, 0.7047, 0.9189, 0.7067, 0.9134, 0.7067, 0.9102, 0.7047, 0.9221, 0.7047, 0.9221, 0.6917, 0.9221, 0.6917, 0.9239, 0.696, 0.9239, 0.7005, 0.9221, 0.7047, 0.9239, 0.7005, 0.9232, 0.7036, 0.9221, 0.7047, 0.9159, 0.5635, 0.9159, 0.5658, 0.9156, 0.5647, 0.9214, 0.7059, 0.9189, 0.7067, 0.9221, 0.7047, 0.9134, 0.7067, 0.9109, 0.7059, 0.9102, 0.7047, 0.9166, 0.5682, 0.9166, 0.566, 0.9169, 0.5671, 0.9091, 0.7036, 0.9084, 0.7005, 0.9102, 0.7047, 0.9084, 0.696, 0.9091, 0.6929, 0.9102, 0.6917, 0.9156, 0.5682, 0.9156, 0.5658, 0.9159, 0.5669, 0.9109, 0.6906, 0.9134, 0.6898, 0.9102, 0.6917, 0.9189, 0.6898, 0.9214, 0.6906, 0.9221, 0.6917, 0.9163, 0.5635, 0.9163, 0.5658, 0.9159, 0.5646, 0.9232, 0.6929, 0.9239, 0.696, 0.9221, 0.6917, 0.3926, 0.6221, 0.3802, 0.6221, 0.3802, 0.6115, 0.3926, 0.6115, 0.4623, 0.6769, 0.4499, 0.6769, 0.4499, 0.6677, 0.4623, 0.6677, 0.4623, 0.6677, 0.4499, 0.6677, 0.4499, 0.6546, 0.4623, 0.6546, 0.3678, 0.6217, 0.3554, 0.6217, 0.3554, 0.6115, 0.3678, 0.6115, 0.4499, 0.6115, 0.4623, 0.6115, 0.4623, 0.6218, 0.4499, 0.6218, 0.4499, 0.6218, 0.4623, 0.6218, 0.4623, 0.6353, 0.4499, 0.6353, 0.2215, 0.6346, 0.2091, 0.6346, 0.2091, 0.6212, 0.2215, 0.6212, 0.2215, 0.6212, 0.2091, 0.6212, 0.2091, 0.6115, 0.2215, 0.6115, 0.3678, 0.6564, 0.3554, 0.6564, 0.3554, 0.6454, 0.3678, 0.6454, 0.2091, 0.654, 0.2215, 0.654, 0.2215, 0.6673, 0.2091, 0.6673, 0.2091, 0.6673, 0.2215, 0.6673, 0.2215, 0.6771, 0.2091, 0.6771, 0.3926, 0.6566, 0.3802, 0.6566, 0.3802, 0.646, 0.3926, 0.646, 0.3926, 0.6221, 0.3926, 0.646, 0.3802, 0.646, 0.3802, 0.6221, 0.7084, 1.0, 0.6019, 1.0, 0.6021, 0.5574, 0.641, 0.5574, 0.6807, 0.5574, 0.7084, 0.5574, 0.4931, 0.3829, 0.524, 0.3829, 0.524, 0.6114, 0.4931, 0.6114, 0.4598, 1.0, 0.3542, 1.0, 0.3542, 0.2468, 0.4598, 0.2468, 0.6019, 1.0, 0.4598, 1.0, 0.4598, 0.2468, 0.5131, 0.2468, 0.549, 0.2468, 0.6021, 0.2468, 0.6021, 0.4687, 0.6021, 0.5574, 0.6022, 0.1799, 0.6022, 0.1261, 0.6022, 0.0, 0.7084, 0.0, 0.7084, 0.1799, 0.3542, 0.1799, 0.3542, 0.0, 0.4598, 0.0, 0.4598, 0.1261, 0.4598, 0.1799, 0.5856, 0.6082, 0.5548, 0.6082, 0.5548, 0.3809, 0.5856, 0.3809, 0.6021, 0.2468, 0.6022, 0.1799, 0.7084, 0.1799, 0.7084, 0.2468, 0.3542, 0.2468, 0.3542, 0.1799, 0.4598, 0.1799, 0.4598, 0.2468, 0.4598, 0.2468, 0.4598, 0.1799, 0.5131, 0.1799, 0.5131, 0.2152, 0.5131, 0.2468, 0.5131, 0.1799, 0.549, 0.1799, 0.549, 0.2152, 0.5131, 0.2152, 0.5856, 0.3809, 0.5548, 0.3809, 0.5548, 0.2278, 0.5856, 0.2278, 1.0, 0.1795, 0.9809, 0.1795, 0.9809, 0.0, 1.0, 0.0, 0.549, 0.1799, 0.6022, 0.1799, 0.6021, 0.2468, 0.549, 0.2468, 0.549, 0.2152, 0.5548, 0.8393, 0.524, 0.8393, 0.524, 0.6082, 0.5548, 0.6082, 0.5856, 0.2278, 0.5548, 0.2278, 0.5548, 2.844e-08, 0.5856, 2.844e-08, 0.4931, 0.6114, 0.524, 0.6114, 0.524, 0.842, 0.4931, 0.842, 0.3284, 0.6524, 0.321, 0.6524, 0.321, 0.6115, 0.3284, 0.6115, 0.4931, 6.885e-09, 0.524, 5.536e-09, 0.524, 0.229, 0.4931, 0.229, 0.4931, 0.229, 0.524, 0.229, 0.524, 0.3829, 0.4931, 0.3829, 0.6022, 0.1261, 0.4598, 0.1261, 0.4598, 0.0, 0.6022, 0.0, 0.4312, 0.5632, 0.4623, 0.6115, 0.2311, 0.6114, 0.2622, 0.5632, 0.2622, 0.3828, 0.2311, 0.3829, 0.2311, 0.229, 0.2622, 0.2292, 0.4312, 0.3831, 0.4623, 0.3829, 0.4623, 0.6115, 0.4312, 0.5632, 0.2622, 0.5632, 0.2311, 0.6114, 0.2311, 0.3829, 0.2622, 0.3828, 0.4312, 0.2288, 0.4623, 0.229, 0.4623, 0.3829, 0.4312, 0.3831, 0.2622, 0.04828, 0.2311, 1.01e-08, 0.4623, 2.021e-08, 0.4312, 0.04828, 0.2622, 0.2292, 0.2311, 0.229, 0.2311, 1.01e-08, 0.2622, 0.04828, 0.4312, 0.04828, 0.4623, 2.021e-08, 0.4623, 0.229, 0.4312, 0.2288, 0.9236, -1.651e-08, 0.9236, 0.1805, 0.9237, 0.3349, 0.9237, 0.5149, 0.7547, 0.5149, 0.7547, 0.3345, 0.7547, 0.1809, 0.7547, -2.389e-08, 0.05726, 0.6115, 0.07634, 0.6115, 0.07634, 0.78, 0.05726, 0.78, 0.9427, 0.3345, 0.9618, 0.3345, 0.9618, 0.5149, 0.9427, 0.5149, 0.9427, 0.1809, 0.9618, 0.1809, 0.9618, 0.3345, 0.9427, 0.3345, 0.9427, 1.567e-08, 0.9618, 1.484e-08, 0.9618, 0.1809, 0.9427, 0.1809, 1.0, 0.3331, 0.9809, 0.3331, 0.9809, 0.1795, 1.0, 0.1795, 1.0, 0.5122, 0.9809, 0.5122, 0.9809, 0.3331, 1.0, 0.3331, 0.03817, 0.7805, 0.01909, 0.7805, 0.01909, 0.6115, 0.03817, 0.6115, 0.5271, 0.2357, 0.5131, 0.2468, 0.5131, 0.2152, 0.5271, 0.2262, 0.535, 0.2357, 0.549, 0.2468, 0.5131, 0.2468, 0.5271, 0.2357, 0.535, 0.2262, 0.549, 0.2152, 0.549, 0.2468, 0.535, 0.2357, 0.5271, 0.2262, 0.5131, 0.2152, 0.549, 0.2152, 0.535, 0.2262, 0.3064, 0.6861, 0.2991, 0.6843, 0.2991, 0.6549, 0.3064, 0.6523, 0.2844, 0.6115, 0.2917, 0.6115, 0.2917, 0.6523, 0.2844, 0.6523, 0.3137, 0.6861, 0.3064, 0.6861, 0.3064, 0.6523, 0.3137, 0.6523, 0.2698, 0.6455, 0.2771, 0.6455, 0.2771, 0.6795, 0.2698, 0.6795, 0.4022, 0.6623, 0.4022, 0.6942, 0.3726, 0.6942, 0.3726, 0.6623, 0.2771, 0.6455, 0.2844, 0.6477, 0.2844, 0.6772, 0.2771, 0.6795, 0.321, 0.6524, 0.3137, 0.6479, 0.3137, 0.6159, 0.321, 0.6115, 0.2917, 0.6115, 0.2991, 0.6158, 0.2991, 0.6476, 0.2917, 0.6523, 0.7678, 0.5477, 0.915, 0.5477, 0.915, 0.8072, 0.8667, 0.8072, 0.8156, 0.8072, 0.7678, 0.8072, 0.6021, 0.5574, 0.6021, 0.4687, 0.641, 0.4687, 0.641, 0.5574, 0.6021, 0.4687, 0.6021, 0.2468, 0.7084, 0.2468, 0.7084, 0.4687, 0.6807, 0.4687, 0.641, 0.4687, 0.8418, 0.7067, 0.8418, 0.7067, 0.8418, 0.7067, 0.8418, 0.7067, 0.6807, 0.4687, 0.7084, 0.4687, 0.7084, 0.5574, 0.6807, 0.5574, 0.8418, 0.7067, 0.8418, 0.7067, 0.8418, 0.7067, 0.8418, 0.7067, 0.8418, 0.7067, 0.8418, 0.7067, 0.8418, 0.7067, 0.8418, 0.7067, 0.8418, 0.7067, 0.8418, 0.7067, 0.8418, 0.7067, 0.8418, 0.7067, 0.915, 0.8632, 0.9267, 0.8959, 0.7562, 0.8959, 0.7678, 0.8632, 0.8156, 0.8632, 0.8667, 0.8632, 0.7678, 0.5477, 0.7562, 0.5149, 0.9267, 0.515, 0.915, 0.5477, 0.7678, 0.8632, 0.7562, 0.8959, 0.7562, 0.5149, 0.7678, 0.5477, 0.7678, 0.8072, 0.915, 0.5477, 0.9267, 0.515, 0.9267, 0.8959, 0.915, 0.8632, 0.915, 0.8072, 0.915, 0.8072, 0.915, 0.8632, 0.8667, 0.8632, 0.8667, 0.8072, 0.9348, 0.8904, 0.9349, 0.8904, 0.9366, 0.8947, 0.9366, 0.8992, 0.9349, 0.9034, 0.9348, 0.9034, 0.8156, 0.8632, 0.7678, 0.8632, 0.7678, 0.8072, 0.8156, 0.8072, 0.4403, 0.6674, 0.4308, 0.6674, 0.4308, 0.6115, 0.4403, 0.6115, 0.4022, 0.6623, 0.3926, 0.6623, 0.3926, 0.6115, 0.4022, 0.6115, 0.2463, 0.6115, 0.2558, 0.6115, 0.2558, 0.6673, 0.2463, 0.6673, 0.4022, 0.6115, 0.4117, 0.6115, 0.4117, 0.6625, 0.4022, 0.6625, 0.3554, 0.6454, 0.343, 0.6454, 0.343, 0.6217, 0.3554, 0.6217, 0.2339, 0.6353, 0.2463, 0.6353, 0.2463, 0.6546, 0.2339, 0.6546, 0.1878, 0.6842, 0.164, 0.6842, 0.1533, 0.6806, 0.1456, 0.6709, 0.1427, 0.6575, 0.1427, 0.6382, 0.1456, 0.6248, 0.1533, 0.6151, 0.164, 0.6115, 0.1878, 0.6115, 0.1985, 0.6151, 0.2062, 0.6248, 0.2091, 0.6382, 0.2091, 0.6575, 0.2062, 0.6709, 0.1985, 0.6806, 0.2339, 0.654, 0.2215, 0.654, 0.2215, 0.6346, 0.2339, 0.6346, 0.923, 0.8904, 0.923, 0.8904, 0.9261, 0.8884, 0.9317, 0.8884, 0.9349, 0.8904, 0.9348, 0.8904, 0.9348, 0.9034, 0.9349, 0.9034, 0.9317, 0.9054, 0.9261, 0.9054, 0.923, 0.9034, 0.923, 0.9034, 0.923, 0.9034, 0.923, 0.9034, 0.9212, 0.8992, 0.9212, 0.8947, 0.923, 0.8904, 0.923, 0.8904, 0.9212, 0.8992, 0.923, 0.9034, 0.9218, 0.9023, 0.9163, 0.5659, 0.9166, 0.5671, 0.9163, 0.5682, 0.9236, 0.9045, 0.923, 0.9034, 0.9261, 0.9054, 0.9317, 0.9054, 0.9349, 0.9034, 0.9342, 0.9045, 0.9169, 0.5659, 0.9166, 0.5648, 0.9169, 0.5638, 0.936, 0.9023, 0.9349, 0.9034, 0.9366, 0.8992, 0.9366, 0.8947, 0.9349, 0.8904, 0.936, 0.8915, 0.9163, 0.5682, 0.9159, 0.5669, 0.9163, 0.5658, 0.9342, 0.8893, 0.9349, 0.8904, 0.9317, 0.8884, 0.9261, 0.8884, 0.923, 0.8904, 0.9236, 0.8893, 0.9163, 0.5635, 0.9166, 0.5646, 0.9163, 0.5658, 0.9218, 0.8915, 0.923, 0.8904, 0.9212, 0.8947, 0.3678, 0.6221, 0.3678, 0.6115, 0.3802, 0.6115, 0.3802, 0.6221, 0.2339, 0.6769, 0.2339, 0.6677, 0.2463, 0.6677, 0.2463, 0.6769, 0.2339, 0.6677, 0.2339, 0.6546, 0.2463, 0.6546, 0.2463, 0.6677, 0.343, 0.6217, 0.343, 0.6115, 0.3554, 0.6115, 0.3554, 0.6217, 0.2463, 0.6115, 0.2463, 0.6218, 0.2339, 0.6218, 0.2339, 0.6115, 0.2463, 0.6218, 0.2463, 0.6353, 0.2339, 0.6353, 0.2339, 0.6218, 0.2215, 0.6346, 0.2215, 0.6212, 0.2339, 0.6212, 0.2339, 0.6346, 0.2215, 0.6212, 0.2215, 0.6115, 0.2339, 0.6115, 0.2339, 0.6212, 0.343, 0.6564, 0.343, 0.6454, 0.3554, 0.6454, 0.3554, 0.6564, 0.2339, 0.654, 0.2339, 0.6673, 0.2215, 0.6673, 0.2215, 0.654, 0.2339, 0.6673, 0.2339, 0.6771, 0.2215, 0.6771, 0.2215, 0.6673, 0.3678, 0.6566, 0.3678, 0.646, 0.3802, 0.646, 0.3802, 0.6566, 0.3678, 0.6221, 0.3802, 0.6221, 0.3802, 0.646, 0.3678, 0.646])
me_cube_005.materials.append(mat_door_frame)
me_cube_005.materials.append(mat_door_metals)
me_cube_005.update()
me_cube_006 = bpy.data.meshes.new('Cube.006')
me_cube_006.from_pydata([(-1.0, -0.3, 0.0), (-1.0, -0.3, 1.294), (-1.0, 0.3, 0.0), (-1.0, 0.3, 1.294), (1.0, -0.3, 0.0), (1.0, -0.3, 1.294), (1.0, 0.3, 0.0), (1.0, 0.3, 1.294), (-0.3063, -0.3, 0.0), (-0.3063, -0.3, 1.294), (0.2953, -0.3, 0.0), (0.2953, -0.3, 1.294), (-0.3063, -0.3, 0.7708), (0.2953, -0.3, 0.7708), (1.0, -0.3, 0.7708), (-1.0, -0.3, 0.7708), (-0.3063, -0.3, 0.4247), (0.2953, -0.3, 0.4247), (1.0, -0.3, 0.4247), (-1.0, -0.3, 0.4247), (-0.2503, -0.4206, 0.7346), (0.2394, -0.4206, 0.7346), (-0.2503, -0.4206, 0.4609), (0.2394, -0.4206, 0.4609), (-0.3063, -0.3402, 0.7708), (0.2953, -0.3402, 0.7708), (-0.3063, -0.3402, 0.4247), (0.2953, -0.3402, 0.4247), (-0.1522, -0.5, 0.6798), (0.1413, -0.5, 0.6798), (-0.1522, -0.5, 0.5158), (0.1413, -0.5, 0.5158), (-0.3063, -0.3, 0.7881), (0.2953, -0.3, 0.7881), (-0.3063, -0.3402, 0.7881), (0.2953, -0.3402, 0.7881), (-0.3263, -0.3, 0.7708), (-0.3263, -0.3, 0.4247), (-0.3263, -0.3402, 0.7708), (-0.3263, -0.3402, 0.4247), (0.3153, -0.3, 0.7708), (0.3153, -0.3, 0.4247), (0.3153, -0.3402, 0.7708), (0.3153, -0.3402, 0.4247), (0.2953, -0.3, 0.4075), (-0.3063, -0.3, 0.4075), (0.2953, -0.3402, 0.4075), (-0.3063, -0.3402, 0.4075), (-1.0, 0.3, 0.0), (-1.0, 0.3, 1.294), (1.0, 0.3, 0.0), (1.0, 0.3, 1.294), (-0.3063, 0.3, 0.0), (-0.3063, 0.3, 1.294), (0.2953, 0.3, 0.0), (0.2953, 0.3, 1.294), (-0.3063, 0.3, 0.7708), (0.2953, 0.3, 0.7708), (1.0, 0.3, 0.7708), (-1.0, 0.3, 0.7708), (-0.3063, 0.3, 0.4247), (0.2953, 0.3, 0.4247), (1.0, 0.3, 0.4247), (-1.0, 0.3, 0.4247), (-0.2503, 0.4206, 0.7346), (0.2394, 0.4206, 0.7346), (-0.2503, 0.4206, 0.4609), (0.2394, 0.4206, 0.4609), (-0.3063, 0.3402, 0.7708), (0.2953, 0.3402, 0.7708), (-0.3063, 0.3402, 0.4247), (0.2953, 0.3402, 0.4247), (-0.1522, 0.5, 0.6798), (0.1413, 0.5, 0.6798), (-0.1522, 0.5, 0.5158), (0.1413, 0.5, 0.5158), (-0.3063, 0.3, 0.7881), (0.2953, 0.3, 0.7881), (-0.3063, 0.3402, 0.7881), (0.2953, 0.3402, 0.7881), (-0.3263, 0.3, 0.7708), (-0.3263, 0.3, 0.4247), (-0.3263, 0.3402, 0.7708), (-0.3263, 0.3402, 0.4247), (0.3153, 0.3, 0.7708), (0.3153, 0.3, 0.4247), (0.3153, 0.3402, 0.7708), (0.3153, 0.3402, 0.4247), (0.2953, 0.3, 0.4075), (-0.3063, 0.3, 0.4075), (0.2953, 0.3402, 0.4075), (-0.3063, 0.3402, 0.4075)], [], [(0, 19, 15, 1, 3, 2), (6, 7, 5, 14, 18, 4), (4, 18, 17, 10), (2, 6, 4, 10, 8, 0), (7, 3, 1, 9, 11, 5), (22, 23, 31, 30), (8, 16, 19, 0), (10, 17, 16, 8), (13, 14, 5, 11), (15, 12, 9, 1), (12, 13, 11, 9), (17, 18, 14, 13), (19, 16, 12, 15), (13, 25, 42, 40), (12, 24, 34, 32), (26, 16, 45, 47), (24, 12, 36, 38), (20, 21, 25, 24), (22, 20, 24, 26), (21, 23, 27, 25), (23, 22, 26, 27), (30, 31, 29, 28), (20, 22, 30, 28), (23, 21, 29, 31), (21, 20, 28, 29), (33, 32, 34, 35), (25, 13, 33, 35), (24, 25, 35, 34), (13, 12, 32, 33), (36, 37, 39, 38), (12, 16, 37, 36), (16, 26, 39, 37), (26, 24, 38, 39), (41, 40, 42, 43), (25, 27, 43, 42), (17, 13, 40, 41), (27, 17, 41, 43), (45, 44, 46, 47), (17, 27, 46, 44), (27, 26, 47, 46), (16, 17, 44, 45), (43, 46, 27), (46, 43, 41, 44), (39, 47, 26), (39, 47, 45, 37), (24, 34, 38), (36, 32, 34, 38), (35, 25, 42), (33, 40, 42, 35), (50, 54, 61, 62), (66, 74, 75, 67), (52, 48, 63, 60), (54, 52, 60, 61), (57, 55, 51, 58), (59, 49, 53, 56), (56, 53, 55, 57), (61, 57, 58, 62), (63, 59, 56, 60), (57, 84, 86, 69), (56, 76, 78, 68), (70, 91, 89, 60), (68, 82, 80, 56), (64, 68, 69, 65), (66, 70, 68, 64), (65, 69, 71, 67), (67, 71, 70, 66), (74, 72, 73, 75), (64, 72, 74, 66), (67, 75, 73, 65), (65, 73, 72, 64), (77, 79, 78, 76), (69, 79, 77, 57), (68, 78, 79, 69), (57, 77, 76, 56), (80, 82, 83, 81), (56, 80, 81, 60), (60, 81, 83, 70), (70, 83, 82, 68), (85, 87, 86, 84), (69, 86, 87, 71), (61, 85, 84, 57), (71, 87, 85, 61), (89, 91, 90, 88), (61, 88, 90, 71), (71, 90, 91, 70), (60, 89, 88, 61), (87, 71, 90), (90, 88, 85, 87), (83, 70, 91), (83, 81, 89, 91), (68, 82, 78), (80, 82, 78, 76), (79, 86, 69), (77, 79, 86, 84)])
me_cube_006.polygons.foreach_set('material_index', [0, 0, 0, 0, 0, 1, 0, 0, 0, 0, 0, 0, 0, 0, 0, 0, 0, 1, 1, 1, 1, 1, 1, 1, 1, 1, 0, 1, 0, 1, 0, 0, 1, 1, 1, 0, 0, 1, 0, 1, 0, 1, 1, 1, 1, 1, 1, 1, 1, 0, 1, 0, 0, 0, 0, 0, 0, 0, 0, 0, 0, 0, 1, 1, 1, 1, 1, 1, 1, 1, 1, 0, 1, 0, 1, 0, 0, 1, 1, 1, 0, 0, 1, 0, 1, 0, 1, 1, 1, 1, 1, 1, 1, 1])
_uv = me_cube_006.uv_layers.new(name='UVMap')
_uv.uv.foreach_set('vector', [0.36, 0.1896, 0.36, 0.402, 0.36, 0.575, 0.36, 0.8368, 0.66, 0.8368, 0.66, 0.1896, 0.66, 0.1896, 0.66, 0.8368, 0.36, 0.8368, 0.36, 0.575, 0.36, 0.402, 0.36, 0.1896, 1.001, 0.1896, 1.001, 0.402, 0.6491, 0.402, 0.6491, 0.1896, 0.001456, 0.66, 1.001, 0.66, 1.001, 0.36, 0.6491, 0.36, 0.3483, 0.36, 0.001456, 0.36, 1.001, 0.66, 0.001456, 0.66, 0.001456, 0.36, 0.3483, 0.36, 0.6491, 0.36, 1.001, 0.36, 0.218, 0.6019, 0.218, 0.9398, 0.1456, 0.8395, 0.1456, 0.6369, 0.3483, 0.1896, 0.3483, 0.402, 0.001456, 0.402, 0.001456, 0.1896, 0.6491, 0.1896, 0.6491, 0.402, 0.3483, 0.402, 0.3483, 0.1896, 0.6491, 0.575, 1.001, 0.575, 1.001, 0.8368, 0.6491, 0.8368, 0.001456, 0.575, 0.3483, 0.575, 0.3483, 0.8368, 0.001456, 0.8368, 0.3483, 0.575, 0.6491, 0.575, 0.6491, 0.8368, 0.3483, 0.8368, 0.6491, 0.402, 1.001, 0.402, 1.001, 0.575, 0.6491, 0.575, 0.001456, 0.402, 0.3483, 0.402, 0.3483, 0.575, 0.001456, 0.575, 0.5239, 0.8381, 0.5239, 0.8381, 0.5239, 0.8381, 0.5239, 0.8381, 0.5239, 0.9133, 0.5239, 0.9133, 0.5239, 0.9133, 0.5239, 0.9133, 0.457, 0.9133, 0.457, 0.9133, 0.457, 0.9133, 0.457, 0.9133, 0.5239, 0.9133, 0.5239, 0.9133, 0.5239, 0.9133, 0.5239, 0.9133, 0.4071, 0.4193, 0.745, 0.4193, 0.7621, 0.4926, 0.3469, 0.4926, 0.2982, 0.06921, 0.04873, 0.06921, 0.01573, 0.01823, 0.3312, 0.01823, 0.04873, 0.5156, 0.2982, 0.5156, 0.3312, 0.5666, 0.01573, 0.5666, 0.218, 0.9398, 0.218, 0.6019, 0.2913, 0.5848, 0.2913, 1.0, 0.2482, 0.1586, 0.2482, 0.4262, 0.09871, 0.4262, 0.09871, 0.1586, 0.04873, 0.06921, 0.2982, 0.06921, 0.2482, 0.1586, 0.09871, 0.1586, 0.2982, 0.5156, 0.04873, 0.5156, 0.09871, 0.4262, 0.2482, 0.4262, 0.745, 0.4193, 0.4071, 0.4193, 0.5074, 0.3469, 0.71, 0.3469, 0.7621, 0.5292, 0.3469, 0.5292, 0.3469, 0.4926, 0.7621, 0.4926, 0.5239, 0.8381, 0.5239, 0.8381, 0.5239, 0.8381, 0.5239, 0.8381, 0.01573, 0.01823, 0.01573, 0.5666, 2.477e-08, 0.5666, 7.969e-10, 0.01823, 0.5239, 0.8381, 0.5239, 0.9133, 0.5239, 0.9133, 0.5239, 0.8381, 0.6202, 0.5848, 0.6202, 0.7909, 0.5836, 0.7909, 0.5836, 0.5848, 0.5239, 0.9133, 0.457, 0.9133, 0.457, 0.9133, 0.5239, 0.9133, 0.457, 0.9133, 0.457, 0.9133, 0.457, 0.9133, 0.457, 0.9133, 0.3312, 0.01823, 0.01573, 0.01823, 0.01573, -6.876e-10, 0.3312, -1.448e-08, 0.5102, 0.7909, 0.5102, 0.5848, 0.5469, 0.5848, 0.5469, 0.7909, 0.01573, 0.5666, 0.3312, 0.5666, 0.3312, 0.5848, 0.01573, 0.5848, 0.457, 0.8381, 0.5239, 0.8381, 0.5239, 0.8381, 0.457, 0.8381, 0.457, 0.8381, 0.457, 0.8381, 0.457, 0.8381, 0.457, 0.8381, 0.3469, 0.5292, 0.7621, 0.5292, 0.7621, 0.5659, 0.3469, 0.5659, 0.457, 0.8381, 0.457, 0.8381, 0.457, 0.8381, 0.457, 0.8381, 0.3312, 0.5666, 0.3312, 0.01823, 0.3469, 0.01823, 0.3469, 0.5666, 0.457, 0.9133, 0.457, 0.8381, 0.457, 0.8381, 0.457, 0.9133, 0.3469, 0.5816, 0.3652, 0.5659, 0.3652, 0.5816, 0.8255, 0.6215, 0.8014, 0.6215, 0.8014, 0.5848, 0.8255, 0.5848, 0.3312, -1.448e-08, 0.3469, 0.01823, 0.3312, 0.01823, 0.7051, 0.5848, 0.7291, 0.5848, 0.7291, 0.6215, 0.7051, 0.6215, 0.01573, 0.01823, 7.969e-10, 0.01823, 0.01573, -6.876e-10, 0.7532, 0.6215, 0.7291, 0.6215, 0.7291, 0.5848, 0.7532, 0.5848, 2.477e-08, 0.5666, 0.01573, 0.5666, 0.01573, 0.5848, 0.6569, 0.5848, 0.681, 0.5848, 0.681, 0.6215, 0.6569, 0.6215, 1.001, 0.1896, 0.6491, 0.1896, 0.6491, 0.402, 1.001, 0.402, 0.3645, 0.6019, 0.4369, 0.6369, 0.4369, 0.8395, 0.3645, 0.9398, 0.3483, 0.1896, 0.001456, 0.1896, 0.001456, 0.402, 0.3483, 0.402, 0.6491, 0.1896, 0.3483, 0.1896, 0.3483, 0.402, 0.6491, 0.402, 0.6491, 0.575, 0.6491, 0.8368, 1.001, 0.8368, 1.001, 0.575, 0.001456, 0.575, 0.001456, 0.8368, 0.3483, 0.8368, 0.3483, 0.575, 0.3483, 0.575, 0.3483, 0.8368, 0.6491, 0.8368, 0.6491, 0.575, 0.6491, 0.402, 0.6491, 0.575, 1.001, 0.575, 1.001, 0.402, 0.001456, 0.402, 0.001456, 0.575, 0.3483, 0.575, 0.3483, 0.402, 0.5239, 0.8381, 0.5239, 0.8381, 0.5239, 0.8381, 0.5239, 0.8381, 0.5239, 0.9133, 0.5239, 0.9133, 0.5239, 0.9133, 0.5239, 0.9133, 0.457, 0.9133, 0.457, 0.9133, 0.457, 0.9133, 0.457, 0.9133, 0.5239, 0.9133, 0.5239, 0.9133, 0.5239, 0.9133, 0.5239, 0.9133, 0.07236, 0.645, 0.1456, 0.5848, 0.1456, 1.0, 0.07236, 0.983, 0.8625, 0.04873, 0.9135, 0.01573, 0.9135, 0.3312, 0.8625, 0.2982, 0.4161, 0.2982, 0.3652, 0.3312, 0.3652, 0.01573, 0.4161, 0.04873, 0.3645, 0.9398, 0.2913, 1.0, 0.2913, 0.5848, 0.3645, 0.6019, 0.7731, 0.09871, 0.7731, 0.2482, 0.5056, 0.2482, 0.5056, 0.09871, 0.8625, 0.2982, 0.7731, 0.2482, 0.7731, 0.09871, 0.8625, 0.04873, 0.4161, 0.04873, 0.5056, 0.09871, 0.5056, 0.2482, 0.4161, 0.2982, 0.07236, 0.983, -2.717e-08, 0.9479, -2.717e-08, 0.7453, 0.07236, 0.645, 0.4736, 1.0, 0.4369, 1.0, 0.4369, 0.5848, 0.4736, 0.5848, 0.5239, 0.8381, 0.5239, 0.8381, 0.5239, 0.8381, 0.5239, 0.8381, 0.9135, 0.3312, 0.9135, 0.3469, 0.3652, 0.3469, 0.3652, 0.3312, 0.5239, 0.8381, 0.5239, 0.8381, 0.5239, 0.9133, 0.5239, 0.9133, 0.6202, 0.5848, 0.6569, 0.5848, 0.6569, 0.7909, 0.6202, 0.7909, 0.5239, 0.9133, 0.5239, 0.9133, 0.457, 0.9133, 0.457, 0.9133, 0.457, 0.9133, 0.457, 0.9133, 0.457, 0.9133, 0.457, 0.9133, 0.9135, 0.01573, 0.9318, 0.01573, 0.9318, 0.3312, 0.9135, 0.3312, 0.5836, 0.7909, 0.5469, 0.7909, 0.5469, 0.5848, 0.5836, 0.5848, 0.3652, 0.3312, 0.3469, 0.3312, 0.3469, 0.01573, 0.3652, 0.01573, 0.457, 0.8381, 0.457, 0.8381, 0.5239, 0.8381, 0.5239, 0.8381, 0.457, 0.8381, 0.457, 0.8381, 0.457, 0.8381, 0.457, 0.8381, 0.4736, 0.5848, 0.5102, 0.5848, 0.5102, 1.0, 0.4736, 1.0, 0.457, 0.8381, 0.457, 0.8381, 0.457, 0.8381, 0.457, 0.8381, 0.3652, 0.01573, 0.3652, 2.241e-08, 0.9135, -2.553e-08, 0.9135, 0.01573, 0.457, 0.9133, 0.457, 0.9133, 0.457, 0.8381, 0.457, 0.8381, 0.3834, 0.5816, 0.3652, 0.5816, 0.3652, 0.5659, 0.8495, 0.5848, 0.8495, 0.6215, 0.8255, 0.6215, 0.8255, 0.5848, 0.9318, 0.01573, 0.9135, 0.01573, 0.9135, -2.553e-08, 0.7532, 0.6215, 0.7532, 0.5848, 0.7773, 0.5848, 0.7773, 0.6215, 0.9135, 0.3312, 0.9318, 0.3312, 0.9135, 0.3469, 0.8014, 0.5848, 0.8014, 0.6215, 0.7773, 0.6215, 0.7773, 0.5848, 0.3652, 0.3469, 0.3469, 0.3312, 0.3652, 0.3312, 0.681, 0.6215, 0.681, 0.5848, 0.7051, 0.5848, 0.7051, 0.6215])
me_cube_006.materials.append(mat_wall)
me_cube_006.materials.append(mat_light_plastic)
me_cube_006.update()
me_cube = bpy.data.meshes.new('Cube')
me_cube.from_pydata([(-3.0, -3.0, -0.2), (-3.0, -3.0, 1.49e-08), (-3.0, 3.0, -0.2), (-3.0, 3.0, 1.49e-08), (3.0, -3.0, -0.2), (3.0, -3.0, 1.49e-08), (3.0, 3.0, -0.2), (3.0, 3.0, 1.49e-08), (-2.004, -3.0, -0.2), (-2.004, 3.0, -0.2), (1.997, -3.0, -0.2), (1.997, 3.0, -0.2), (-3.0, 3.0, -0.2), (-3.0, -3.0, -0.2), (-2.004, 3.0, -0.2), (3.0, -3.0, -0.2), (3.0, 3.0, -0.2), (1.997, -3.0, -0.2), (-2.004, -3.0, -0.2), (1.997, 3.0, -0.2), (-3.0, 3.0, -0.2435), (-3.0, 3.0, -0.3), (-3.0, -3.0, -0.3), (-3.0, -3.0, -0.2435), (-2.004, 3.0, -0.2435), (-2.061, 3.0, -0.3), (3.0, -3.0, -0.2435), (3.0, -3.0, -0.3), (3.0, 3.0, -0.3), (3.0, 3.0, -0.2435), (1.997, -3.0, -0.2435), (2.053, -3.0, -0.3), (-2.061, -3.0, -0.3), (-2.004, -3.0, -0.2435), (2.053, 3.0, -0.3), (1.997, 3.0, -0.2435)], [], [(0, 1, 3, 2), (2, 3, 7, 6, 11, 9), (6, 7, 5, 4), (4, 5, 1, 0, 8, 10), (10, 11, 19, 17), (7, 3, 1, 5), (18, 13, 23, 33), (8, 9, 11, 10), (4, 10, 17, 15), (19, 16, 29, 35), (2, 9, 14, 12), (0, 2, 12, 13), (6, 4, 15, 16), (11, 6, 16, 19), (9, 8, 18, 14), (8, 0, 13, 18), (12, 14, 24, 20), (15, 17, 30, 26), (17, 19, 35, 30), (14, 18, 33, 24), (31, 34, 28, 27), (21, 25, 32, 22), (16, 15, 26, 29), (21, 22, 23, 20), (25, 21, 20, 24), (27, 28, 29, 26), (31, 27, 26, 30), (22, 32, 33, 23), (32, 25, 24, 33), (28, 34, 35, 29), (30, 35, 34, 31), (13, 12, 20, 23)])
me_cube.polygons.foreach_set('material_index', [0, 0, 0, 0, 0, 0, 1, 0, 0, 1, 0, 0, 0, 0, 0, 0, 1, 1, 1, 1, 1, 1, 1, 1, 1, 1, 1, 1, 1, 1, 1, 1])
_uv = me_cube.uv_layers.new(name='UVMap')
_uv.uv.foreach_set('vector', [-1.132e-06, 0.5052, -1.132e-06, 0.5386, 1.0, 0.5386, 1.0, 0.5052, 0.1002, 0.4856, 0.1002, 0.5189, 1.1, 0.5189, 1.1, 0.4856, 0.933, 0.4856, 0.2662, 0.4856, 0.375, 0.5, 0.625, 0.5, 0.625, 0.75, 0.375, 0.75, 1.1, 0.4856, 1.1, 0.5189, 0.1002, 0.5189, 0.1002, 0.4856, 0.2662, 0.4856, 0.933, 0.4856, 1.395, -0.7938, 1.395, 1.794, 1.395, 1.794, 1.395, -0.7938, 1.1, 1.0, 0.1002, 1.0, 0.1002, 0.0, 1.1, 0.0, -0.3306, 0.5135, -0.76, 0.5135, -0.76, 0.4948, -0.3306, 0.4948, 0.2662, 0.0, 0.2662, 1.0, 0.933, 1.0, 0.933, 0.0, 1.828, -0.7938, 1.395, -0.7938, 1.395, -0.7938, 1.828, -0.7938, 1.395, 0.5135, 1.828, 0.5135, 1.828, 0.4948, 1.395, 0.4948, -0.76, 1.794, -0.3306, 1.794, -0.3306, 1.794, -0.76, 1.794, -0.76, -0.7938, -0.76, 1.794, -0.76, 1.794, -0.76, -0.7938, 1.828, 1.794, 1.828, -0.7938, 1.828, -0.7938, 1.828, 1.794, 1.395, 1.794, 1.828, 1.794, 1.828, 1.794, 1.395, 1.794, -0.3306, 1.794, -0.3306, -0.7938, -0.3306, -0.7938, -0.3306, 1.794, -0.3306, -0.7938, -0.76, -0.7938, -0.76, -0.7938, -0.3306, -0.7938, -0.76, 0.5135, -0.3306, 0.5135, -0.3306, 0.4948, -0.76, 0.4948, 1.828, 0.5135, 1.395, 0.5135, 1.395, 0.4948, 1.828, 0.4948, -0.8087, 0.5135, 1.779, 0.5135, 1.779, 0.4948, -0.8087, 0.4948, 1.779, 0.5135, -0.8087, 0.5135, -0.8087, 0.4948, 1.779, 0.4948, 1.419, -0.7937, 1.419, 1.794, 1.828, 1.794, 1.828, -0.7937, -0.76, 1.794, -0.355, 1.794, -0.355, -0.7937, -0.7599, -0.7937, 1.779, 0.5135, -0.8087, 0.5135, -0.8087, 0.4948, 1.779, 0.4948, 1.779, 0.4704, -0.8086, 0.4704, -0.8087, 0.4948, 1.779, 0.4948, -0.355, 0.4704, -0.76, 0.4704, -0.76, 0.4948, -0.3306, 0.4948, -0.8087, 0.4704, 1.779, 0.4704, 1.779, 0.4948, -0.8087, 0.4948, 1.419, 0.4704, 1.828, 0.4704, 1.828, 0.4948, 1.395, 0.4948, -0.7599, 0.4704, -0.355, 0.4704, -0.3306, 0.4948, -0.76, 0.4948, -0.8087, 0.4704, 1.779, 0.4704, 1.779, 0.4948, -0.8087, 0.4948, 1.828, 0.4704, 1.419, 0.4704, 1.395, 0.4948, 1.828, 0.4948, -0.8087, 0.4948, 1.779, 0.4948, 1.779, 0.4704, -0.8087, 0.4704, -0.8087, 0.5135, 1.779, 0.5135, 1.779, 0.4948, -0.8087, 0.4948])
me_cube.materials.append(mat_wall)
me_cube.materials.append(mat_wall_pattern)
me_cube.update()
me_cube_004 = bpy.data.meshes.new('Cube.004')
me_cube_004.from_pydata([(-1.0, -0.2313, 0.0), (-1.0, -0.2313, 4.7), (-1.0, 0.2313, 0.0), (-1.0, 0.2313, 4.7), (-0.807, -0.2313, 0.0), (-0.807, -0.2313, 4.7), (-0.807, 0.2313, 0.0), (-0.807, 0.2313, 4.7), (-0.807, 0.2313, 4.497), (-0.807, -0.2313, 4.497), (0.993, 0.2313, 4.7), (0.993, -0.2313, 4.7), (0.993, 0.2313, 4.497), (0.993, -0.2313, 4.497), (0.09298, -0.2313, 4.497), (0.7994, -0.2313, 4.497), (0.09298, 0.2313, 4.497), (0.7994, 0.2313, 4.497), (0.993, 0.2313, -0.002549), (0.993, -0.2313, -0.002549), (0.7994, -0.2313, -0.002549), (0.7994, 0.2313, -0.002549)], [], [(0, 1, 3, 2), (2, 3, 7, 8, 6), (6, 8, 9, 4), (4, 9, 5, 1, 0), (2, 6, 4, 0), (7, 3, 1, 5), (13, 12, 10, 11), (5, 9, 14, 15, 13, 11), (9, 8, 16, 14), (8, 7, 10, 12, 17, 16), (7, 5, 11, 10), (20, 21, 18, 19), (14, 16, 17, 15), (15, 17, 21, 20), (12, 13, 19, 18), (17, 12, 18, 21), (13, 15, 20, 19)])
_uv = me_cube_004.uv_layers.new(name='UVMap')
_uv.uv.foreach_set('vector', [0.4508, -0.1413, 0.4508, 0.8581, 0.5492, 0.8581, 0.5492, -0.1413, 0.2787, -0.1413, 0.2787, 0.8581, 0.3197, 0.8581, 0.3197, 0.8151, 0.3197, -0.1413, 0.5492, -0.1413, 0.5492, 0.8151, 0.4508, 0.8151, 0.4508, -0.1413, 0.3197, -0.1413, 0.3197, 0.8151, 0.3197, 0.8581, 0.2787, 0.8581, 0.2787, -0.1413, 0.2787, 0.5492, 0.3197, 0.5492, 0.3197, 0.4508, 0.2787, 0.4508, 0.3197, 0.5492, 0.2787, 0.5492, 0.2787, 0.4508, 0.3197, 0.4508, 0.4508, 0.8151, 0.5492, 0.8151, 0.5492, 0.8581, 0.4508, 0.8581, 0.3197, 0.8581, 0.3197, 0.8151, 0.5111, 0.8151, 0.6613, 0.8151, 0.7025, 0.8151, 0.7025, 0.8581, 0.3197, 0.4508, 0.3197, 0.5492, 0.5111, 0.5492, 0.5111, 0.4508, 0.3197, 0.8151, 0.3197, 0.8581, 0.7025, 0.8581, 0.7025, 0.8151, 0.6613, 0.8151, 0.5111, 0.8151, 0.3197, 0.5492, 0.3197, 0.4508, 0.7025, 0.4508, 0.7025, 0.5492, 0.6613, 0.4508, 0.6613, 0.5492, 0.7025, 0.5492, 0.7025, 0.4508, 0.5111, 0.4508, 0.5111, 0.5492, 0.6613, 0.5492, 0.6613, 0.4508, 0.4508, 0.8151, 0.5492, 0.8151, 0.5492, -0.1419, 0.4508, -0.1419, 0.5492, 0.8151, 0.4508, 0.8151, 0.4508, -0.1419, 0.5492, -0.1419, 0.6613, 0.8151, 0.7025, 0.8151, 0.7025, -0.1419, 0.6613, -0.1419, 0.7025, 0.8151, 0.6613, 0.8151, 0.6613, -0.1419, 0.7025, -0.1419])
me_cube_004.materials.append(mat_door_frame)
me_cube_004.update()

# ---- objects
ob_wall_1 = bpy.data.objects.new('Wall 1', me_cube_001)
ob_wall_2 = bpy.data.objects.new('Wall 2', me_cube_003)
ob_door = bpy.data.objects.new('Door', me_cube_005)
ob_door_top_wall = bpy.data.objects.new('Door Top Wall', me_cube_006)
ob_floor___ceiling = bpy.data.objects.new('Floor / Ceiling', me_cube)
ob_doorframe = bpy.data.objects.new('DoorFrame', me_cube_004)

# ---- transforms, parenting, visibility, modifiers, constraints
ob_wall_1.location = (0.0, 0.0, 0.0)
ob_wall_2.location = (0.0, 0.0, 0.0)
ob_door.location = (0.0, 0.0, 0.0)
_m = ob_door.modifiers.new('Auto Smooth', 'NODES')
_m.node_group = ng_auto_smooth
_gi = [s.identifier for s in ng_auto_smooth.interface.items_tree if s.item_type == 'SOCKET' and s.in_out == 'INPUT']
_m[_gi[1]] = 0.5236  # Angle
ob_door_top_wall.location = (0.0, 0.0, 0.0)
ob_floor___ceiling.location = (0.0, 0.0, 0.0)
ob_doorframe.location = (0.0, 0.0, 0.0)

# ---- collection membership
col_collection.objects.link(ob_wall_1)
col_collection.objects.link(ob_wall_2)
col_collection.objects.link(ob_door)
col_collection.objects.link(ob_door_top_wall)
col_collection.objects.link(ob_floor___ceiling)
col_collection.objects.link(ob_doorframe)

# ---- scene / render settings (as saved in the file)
scene.camera = ob_door
scene.frame_start = 1; scene.frame_end = 250; scene.frame_set(21)
scene.render.engine = 'BLENDER_EEVEE_NEXT'
scene.cycles.sampling_pattern = 'TABULATED_SOBOL'
scene.view_settings.view_transform = 'Filmic'
bpy.context.view_layer.update()

# ---- added for rendering (the .blend has no active camera and no usable light): camera, sun
cam_auto = bpy.data.cameras.new('AutoCamera')
cam_auto.lens = 50.0
cam_auto.sensor_width = 36.0
cam_auto.clip_end = 1000.0
ob_auto_camera = bpy.data.objects.new('AutoCamera', cam_auto)
scene.collection.objects.link(ob_auto_camera)
ob_auto_camera.location = (9.7781, -11.7337, 10.6725)
ob_auto_camera.rotation_euler = (1.09748, -7.21219e-08, 0.694738)
scene.camera = ob_auto_camera
light_auto_sun = bpy.data.lights.new('AutoSun', 'SUN')
light_auto_sun.energy = 3.0
light_auto_sun.angle = 0.0523599
ob_auto_sun = bpy.data.objects.new('AutoSun', light_auto_sun)
scene.collection.objects.link(ob_auto_sun)
ob_auto_sun.rotation_euler = (0.872665, 0.174533, 0.523599)
bpy.context.view_layer.update()

